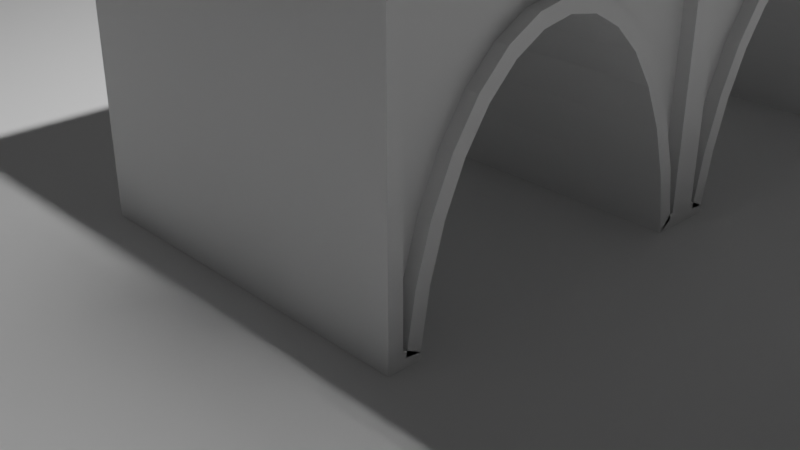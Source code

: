 # Source: bridgescene.blend  (saved by Blender 2.80.27; exported with 4.5.12 LTS)
import bpy
from mathutils import Matrix  # noqa: F401  (used for matrix-valued properties, if any)

bpy.ops.wm.read_factory_settings(use_empty=True)
scene = bpy.context.scene
scene.name = 'Scene'

# ---- collections
col_collection = bpy.data.collections.new('Collection'); scene.collection.children.link(col_collection)
col_archway = bpy.data.collections.new('Archway'); col_collection.children.link(col_archway)
col_lamp_post = bpy.data.collections.new('Lamp Post'); col_collection.children.link(col_lamp_post)

# ---- materials (node trees are filled in below, after node groups)
mat_material_001 = bpy.data.materials.new('Material.001')
mat_material_001.alpha_threshold = 0.0
mat_material_001.use_transparent_shadow = False
mat_material_001.roughness = 0.5
mat_material_001.line_color = (0.0, 0.0, 0.0, 1.0)

# ---- material node trees
mat_material_001.use_nodes = True; mat_material_001.node_tree.nodes.clear()
_N = mat_material_001.node_tree.nodes; _L = mat_material_001.node_tree.links
n0 = _N.new('ShaderNodeOutputMaterial'); n0.name = 'Material Output'; n0.location = (300, 300)
n1 = _N.new('ShaderNodeBsdfPrincipled'); n1.name = 'Principled BSDF'; n1.location = (10, 300)
n1.distribution = 'GGX'
n1.subsurface_method = 'BURLEY'
n1.inputs[3].default_value = 1.45
_L.new(n1.outputs[0], n0.inputs[0])
n0.is_active_output = True

# ---- world
world_world = bpy.data.worlds.new('World'); scene.world = world_world
world_world.color = (0.05088, 0.05088, 0.05088)
world_world.use_sun_shadow = False
world_world.sun_shadow_jitter_overblur = 0.0

# ---- cameras
cam_camera = bpy.data.cameras.new('Camera')
cam_camera.clip_end = 100.0
cam_camera.ortho_scale = 7.314
cam_camera.dof.focus_distance = 0.0
cam_camera.dof.aperture_fstop = 128.0

# ---- lights
light_lamp = bpy.data.lights.new('Lamp', 'POINT')
light_lamp.transmission_factor = 0.0
light_lamp.cutoff_distance = 30.0
light_lamp.energy = 1000.0
light_lamp.shadow_buffer_clip_start = 1.001
light_lamp.shadow_soft_size = 0.1
light_lamp.shadow_maximum_resolution = 0.006
light_lamp.use_absolute_resolution = True
light_point = bpy.data.lights.new('Point', 'POINT')
light_point.transmission_factor = 0.0
light_point.energy = 1000.0
light_point.shadow_buffer_clip_start = 0.5
light_point.shadow_soft_size = 0.1
light_point.shadow_maximum_resolution = 0.006
light_point.use_absolute_resolution = True

# ---- meshes
me_plane = bpy.data.meshes.new('Plane')
me_plane.from_pydata([(-40.0, -40.0, 0.0), (40.0, -40.0, 0.0), (-40.0, 40.0, 0.0), (40.0, 40.0, 0.0)], [], [(0, 1, 3, 2)])
_uv = me_plane.uv_layers.new(name='UVMap')
_uv.uv.foreach_set('vector', [0.0, 0.0, 1.0, 0.0, 1.0, 1.0, 0.0, 1.0])
me_plane.use_remesh_preserve_volume = False
me_plane.use_remesh_preserve_attributes = False
me_plane.use_mirror_vertex_groups = False
me_plane.update()
me_cube_001 = bpy.data.meshes.new('Cube.001')
me_cube_001.from_pydata([(2.0, 1.84, 1.84), (2.0, 1.84, -1.84), (2.0, -1.84, 1.84), (2.0, -1.84, -1.84), (-2.0, 1.84, 1.84), (-2.0, 1.84, -1.84), (-2.0, -1.84, 1.84), (-2.0, -1.84, -1.84), (-2.2, -2.0, 2.0), (-2.2, -2.0, 2.4), (-2.2, 2.0, 2.0), (-2.2, 2.0, 2.4), (2.2, -2.0, 2.0), (2.2, -2.0, 2.4), (2.2, 2.0, 2.0), (2.2, 2.0, 2.4), (-2.0, -1.801, -1.84), (2.0, 1.801, -1.84), (-2.0, 1.801, -1.84), (2.0, 1.805, -1.906), (-2.0, 1.805, -1.906), (2.0, -1.706, -1.317), (-2.0, -1.706, -1.317), (2.0, 1.706, -1.317), (-2.0, 1.706, -1.317), (2.0, -1.801, -1.84), (2.0, -1.805, -1.906), (-2.0, -1.805, -1.906), (2.0, 1.545, -0.7709), (-2.0, 1.545, -0.7709), (2.0, -1.545, -0.7709), (-2.0, -1.545, -0.7709), (2.0, 1.326, -0.2876), (-2.0, 1.326, -0.2876), (2.0, 1.055, 0.1158), (-2.0, 1.055, 0.1158), (2.0, -1.326, -0.2876), (-2.0, -1.326, -0.2876), (2.0, -1.055, 0.1158), (-2.0, -1.055, 0.1158), (2.0, 0.7379, 0.4235), (-2.0, 0.7379, 0.4235), (2.0, 0.3813, 0.6196), (-2.0, 0.3813, 0.6196), (2.0, -0.7379, 0.4235), (-2.0, -0.7379, 0.4235), (2.0, 1.844e-06, 0.6877), (-2.0, 1.858e-06, 0.6877), (2.0, -0.3813, 0.6196), (-2.0, -0.3813, 0.6196), (-1.98, 2.0, 2.0), (-1.98, 2.0, 2.4), (-1.98, -2.0, 2.0), (-1.98, -2.0, 2.4), (1.991, 2.0, 2.4), (1.991, -2.0, 2.0), (1.991, 2.0, 2.0), (1.991, -2.0, 2.4), (-2.2, -2.0, 2.4), (-2.2, 2.0, 2.4), (2.2, 2.0, 2.4), (2.2, -2.0, 2.4), (-2.2, -2.0, 2.665), (-2.2, 2.0, 2.665), (2.2, 2.0, 2.665), (2.2, -2.0, 2.665), (-2.0, -1.65, -2.0), (-2.0, -2.0, -2.0), (2.0, 2.0, 2.0), (2.0, 2.0, -2.0), (-2.0, -2.0, 2.0), (2.0, -2.0, 2.0), (2.0, -2.0, -2.0), (-2.0, 2.0, 2.0), (-2.0, 2.0, -2.0), (2.0, 1.65, -2.0), (2.0, 1.646, -1.923), (-2.0, 1.646, -1.923), (-2.0, 1.65, -2.0), (2.0, 1.55, -1.353), (-2.0, 1.55, -1.353), (2.0, -1.55, -1.353), (2.0, -1.646, -1.923), (2.0, 1.395, -0.8267), (-2.0, 1.395, -0.8267), (2.0, -1.65, -2.0), (-2.0, -1.646, -1.923), (-2.0, -1.55, -1.353), (2.0, -1.395, -0.8267), (-2.0, -1.395, -0.8267), (-2.0, 1.186, -0.3656), (2.0, 1.186, -0.3656), (-2.0, -1.186, -0.3656), (-2.0, -0.9322, 0.01274), (2.0, -1.186, -0.3656), (2.0, 0.9322, 0.01273), (-2.0, 0.9322, 0.01273), (2.0, 0.6421, 0.2939), (-2.0, 0.6421, 0.2939), (2.0, -0.9322, 0.01274), (2.0, 0.3274, 0.467), (-2.0, 0.3274, 0.467), (2.0, -0.6421, 0.2939), (-2.0, -0.6421, 0.2939), (-2.0, 1.62e-06, 0.5255), (2.0, 1.62e-06, 0.5255), (2.0, -0.3273, 0.467), (-2.0, -0.3273, 0.467), (-1.85, -1.801, -1.84), (-1.85, -1.84, -1.84), (-1.85, -1.84, 1.84), (-1.85, 1.84, 1.84), (-1.85, 1.84, -1.84), (-1.85, 1.805, -1.906), (-1.85, 1.801, -1.84), (-1.85, 1.706, -1.317), (-1.85, 1.545, -0.7709), (-1.85, -1.805, -1.906), (-1.85, -1.706, -1.317), (-1.85, -1.545, -0.7709), (-1.85, 1.326, -0.2876), (-1.85, -1.326, -0.2876), (-1.85, -1.055, 0.1158), (-1.85, 1.055, 0.1158), (-1.85, 0.7379, 0.4235), (-1.85, 0.3813, 0.6196), (-1.85, -0.7379, 0.4235), (-1.85, 1.858e-06, 0.6877), (-1.85, -0.3813, 0.6196), (1.85, 1.84, 1.84), (1.85, 1.84, -1.84), (1.85, -1.84, 1.84), (1.85, -1.84, -1.84), (1.85, 1.801, -1.84), (1.85, 1.805, -1.906), (1.85, 1.706, -1.317), (1.85, -1.706, -1.317), (1.85, -1.805, -1.906), (1.85, 1.545, -0.7709), (1.85, -1.801, -1.84), (1.85, -1.545, -0.7709), (1.85, 1.326, -0.2876), (1.85, -1.326, -0.2876), (1.85, 1.055, 0.1158), (1.85, 0.7379, 0.4235), (1.85, -1.055, 0.1158), (1.85, 0.3813, 0.6196), (1.85, -0.7379, 0.4235), (1.85, 1.844e-06, 0.6877), (1.85, -0.3813, 0.6196), (1.991, 1.943, 2.457), (2.019, 2.0, 2.4), (-1.98, -1.943, 2.457), (-2.008, -2.0, 2.4), (-1.98, 1.943, 2.457), (-2.008, 2.0, 2.4), (1.991, -1.943, 2.457), (2.019, -2.0, 2.4), (1.991, 1.943, 2.608), (2.048, 2.0, 2.665), (-1.98, -1.943, 2.608), (-2.037, -2.0, 2.665), (-1.98, 1.943, 2.608), (-2.037, 2.0, 2.665), (1.991, -1.943, 2.608), (2.048, -2.0, 2.665)], [], [(68, 73, 70, 71), (72, 71, 70, 67), (27, 16, 108, 117), (74, 69, 75, 78), (19, 17, 133, 134), (74, 73, 68, 69), (8, 9, 11, 10), (56, 54, 15, 14), (14, 15, 13, 12), (52, 53, 9, 8), (56, 14, 12, 55), (152, 154, 162, 160), (93, 99, 94, 92), (84, 83, 91, 90), (101, 100, 105, 104), (87, 81, 82, 86), (98, 97, 100, 101), (90, 91, 95, 96), (80, 79, 83, 84), (107, 106, 102, 103), (92, 94, 88, 89), (66, 85, 72, 67), (89, 88, 81, 87), (103, 102, 99, 93), (76, 77, 78, 75), (86, 82, 85, 66), (96, 95, 97, 98), (77, 76, 79, 80), (104, 105, 106, 107), (54, 51, 53, 57), (10, 50, 52, 8), (55, 57, 53, 52), (10, 11, 51, 50), (12, 13, 57, 55), (11, 9, 58, 59), (50, 56, 55, 52), (50, 51, 54, 56), (59, 58, 62, 63), (61, 60, 64, 65), (157, 61, 65, 165), (150, 156, 164, 158), (155, 59, 63, 163), (58, 153, 161, 62), (64, 159, 165, 65), (13, 15, 60, 61), (163, 63, 62, 161), (54, 57, 157, 151), (53, 51, 155, 153), (9, 53, 153, 58), (15, 54, 151, 60), (57, 13, 61, 157), (51, 11, 59, 155), (7, 16, 66, 67), (0, 1, 69, 68), (6, 7, 67, 70), (3, 2, 71, 72), (5, 4, 73, 74), (2, 0, 68, 71), (4, 6, 70, 73), (1, 17, 75, 69), (17, 19, 76, 75), (20, 18, 78, 77), (19, 23, 79, 76), (24, 20, 77, 80), (21, 26, 82, 81), (23, 28, 83, 79), (29, 24, 80, 84), (26, 25, 85, 82), (16, 27, 86, 66), (27, 22, 87, 86), (30, 21, 81, 88), (22, 31, 89, 87), (33, 29, 84, 90), (28, 32, 91, 83), (37, 39, 93, 92), (36, 30, 88, 94), (31, 37, 92, 89), (32, 34, 95, 91), (35, 33, 90, 96), (34, 40, 97, 95), (41, 35, 96, 98), (38, 36, 94, 99), (40, 42, 100, 97), (43, 41, 98, 101), (44, 38, 99, 102), (39, 45, 103, 93), (47, 43, 101, 104), (42, 46, 105, 100), (46, 48, 106, 105), (49, 47, 104, 107), (48, 44, 102, 106), (45, 49, 107, 103), (18, 5, 74, 78), (25, 3, 72, 85), (109, 110, 111, 112, 114, 113, 115, 116, 120, 123, 124, 125, 127, 128, 126, 122, 121, 119, 118, 117, 108), (41, 43, 125, 124), (18, 20, 113, 114), (37, 31, 119, 121), (49, 45, 126, 128), (7, 6, 110, 109), (22, 27, 117, 118), (5, 18, 114, 112), (45, 39, 122, 126), (20, 24, 115, 113), (33, 35, 123, 120), (4, 5, 112, 111), (31, 22, 118, 119), (43, 47, 127, 125), (29, 33, 120, 116), (35, 41, 124, 123), (6, 4, 111, 110), (24, 29, 116, 115), (39, 37, 121, 122), (47, 49, 128, 127), (16, 7, 109, 108), (130, 129, 131, 132, 139, 137, 136, 140, 142, 145, 147, 149, 148, 146, 144, 143, 141, 138, 135, 134, 133), (30, 36, 142, 140), (44, 48, 149, 147), (1, 0, 129, 130), (38, 44, 147, 145), (23, 19, 134, 135), (34, 32, 141, 143), (2, 3, 132, 131), (21, 30, 140, 136), (3, 25, 139, 132), (26, 21, 136, 137), (40, 34, 143, 144), (0, 2, 131, 129), (46, 42, 146, 148), (28, 23, 135, 138), (32, 28, 138, 141), (48, 46, 148, 149), (36, 38, 145, 142), (17, 1, 130, 133), (25, 26, 137, 139), (42, 40, 144, 146), (154, 152, 153, 155), (151, 157, 156, 150), (163, 161, 160, 162), (158, 164, 165, 159), (157, 165, 164, 156), (159, 151, 150, 158), (155, 163, 162, 154), (161, 153, 152, 160), (60, 151, 159, 64)])
_uv = me_cube_001.uv_layers.new(name='UVMap')
_uv.uv.foreach_set('vector', [0.375, 0.0, 0.625, 0.0, 0.625, 0.25, 0.375, 0.25, 0.375, 0.25, 0.625, 0.25, 0.625, 0.5, 0.375, 0.5, 0.3809, 0.5122, 0.385, 0.5124, 0.385, 0.5124, 0.3809, 0.5122, 0.375, 0.75, 0.625, 0.75, 0.625, 0.7719, 0.375, 0.7719, 0.1309, 0.5122, 0.135, 0.5124, 0.135, 0.5124, 0.1309, 0.5122, 0.625, 0.5, 0.875, 0.5, 0.875, 0.75, 0.625, 0.75, 0.375, 0.0, 0.625, 0.0, 0.625, 0.25, 0.375, 0.25, 0.375, 0.4881, 0.625, 0.4881, 0.625, 0.5, 0.375, 0.5, 0.375, 0.5, 0.625, 0.5, 0.625, 0.75, 0.375, 0.75, 0.375, 0.9875, 0.625, 0.9875, 0.625, 1.0, 0.375, 1.0, 0.3631, 0.5, 0.375, 0.5, 0.375, 0.75, 0.3631, 0.75, 0.8625, 0.7465, 0.8625, 0.5035, 0.8625, 0.5035, 0.8625, 0.7465, 0.3438, 0.5414, 0.3438, 0.9586, 0.375, 0.9586, 0.375, 0.5414, 0.09375, 0.5414, 0.09375, 0.9586, 0.125, 0.9586, 0.125, 0.5414, 0.2188, 0.5414, 0.2188, 0.9586, 0.25, 0.9586, 0.25, 0.5414, 0.4375, 0.5414, 0.4375, 0.9586, 0.4688, 0.9586, 0.4688, 0.5414, 0.1875, 0.5414, 0.1875, 0.9586, 0.2188, 0.9586, 0.2188, 0.5414, 0.125, 0.5414, 0.125, 0.9586, 0.1562, 0.9586, 0.1562, 0.5414, 0.0625, 0.5414, 0.0625, 0.9586, 0.09375, 0.9586, 0.09375, 0.5414, 0.2812, 0.5414, 0.2812, 0.9586, 0.3125, 0.9586, 0.3125, 0.5414, 0.375, 0.5414, 0.375, 0.9586, 0.4062, 0.9586, 0.4062, 0.5414, 0.375, 0.9781, 0.625, 0.9781, 0.625, 1.0, 0.375, 1.0, 0.4062, 0.5414, 0.4062, 0.9586, 0.4375, 0.9586, 0.4375, 0.5414, 0.3125, 0.5414, 0.3125, 0.9586, 0.3438, 0.9586, 0.3438, 0.5414, 0.03125, 0.9586, 0.03125, 0.5414, 0.02722, 0.5414, 0.02722, 0.9586, 0.4688, 0.5414, 0.4688, 0.9586, 0.4728, 0.9586, 0.4728, 0.5414, 0.1562, 0.5414, 0.1562, 0.9586, 0.1875, 0.9586, 0.1875, 0.5414, 0.03125, 0.5414, 0.03125, 0.9586, 0.0625, 0.9586, 0.0625, 0.5414, 0.25, 0.5414, 0.25, 0.9586, 0.2812, 0.9586, 0.2812, 0.5414, 0.6369, 0.5, 0.8625, 0.5, 0.8625, 0.75, 0.6369, 0.75, 0.125, 0.5, 0.1375, 0.5, 0.1375, 0.75, 0.125, 0.75, 0.375, 0.7619, 0.625, 0.7619, 0.625, 0.9875, 0.375, 0.9875, 0.375, 0.25, 0.625, 0.25, 0.625, 0.2625, 0.375, 0.2625, 0.375, 0.75, 0.625, 0.75, 0.625, 0.7619, 0.375, 0.7619, 0.625, 0.25, 0.625, 0.0, 0.625, 0.0, 0.625, 0.25, 0.1375, 0.5, 0.3631, 0.5, 0.3631, 0.75, 0.1375, 0.75, 0.375, 0.2625, 0.625, 0.2625, 0.625, 0.4881, 0.375, 0.4881, 0.625, 0.25, 0.625, 0.0, 0.625, 0.0, 0.625, 0.25, 0.625, 0.75, 0.625, 0.5, 0.625, 0.5, 0.625, 0.75, 0.625, 0.7603, 0.625, 0.75, 0.625, 0.75, 0.625, 0.7587, 0.6369, 0.5035, 0.6369, 0.7465, 0.6369, 0.7465, 0.6369, 0.5035, 0.625, 0.2609, 0.625, 0.25, 0.625, 0.25, 0.625, 0.2593, 0.625, 1.0, 0.625, 0.9891, 0.625, 0.9907, 0.625, 1.0, 0.625, 0.5, 0.6337, 0.5, 0.6337, 0.75, 0.625, 0.75, 0.625, 0.75, 0.625, 0.5, 0.625, 0.5, 0.625, 0.75, 0.8657, 0.5, 0.875, 0.5, 0.875, 0.75, 0.8657, 0.75, 0.6369, 0.5, 0.6369, 0.75, 3.129e-07, -5.588e-07, 0.0, 0.0, 0.8625, 0.75, 0.8625, 0.5, 5.662e-07, -8.345e-07, 0.0, 0.0, 0.625, 1.0, 0.625, 0.9875, 0.625, 0.9891, 0.625, 1.0, 0.625, 0.5, 0.625, 0.4881, 0.625, 0.4897, 0.625, 0.5, 0.625, 0.7619, 0.625, 0.75, 0.625, 0.75, 0.625, 0.7603, 0.625, 0.2625, 0.625, 0.25, 0.625, 0.25, 0.625, 0.2609, 0.385, 0.51, 0.385, 0.5124, 0.375, 0.5219, 0.375, 0.5, 0.365, 0.51, 0.135, 0.51, 0.125, 0.5, 0.375, 0.5, 0.615, 0.51, 0.385, 0.51, 0.375, 0.5, 0.625, 0.5, 0.135, 0.74, 0.365, 0.74, 0.375, 0.75, 0.125, 0.75, 0.385, 0.74, 0.615, 0.74, 0.625, 0.75, 0.375, 0.75, 0.365, 0.74, 0.365, 0.51, 0.375, 0.5, 0.375, 0.75, 0.615, 0.74, 0.615, 0.51, 0.625, 0.5, 0.625, 0.75, 0.135, 0.51, 0.135, 0.5124, 0.125, 0.5219, 0.125, 0.5, 0.135, 0.5124, 0.1309, 0.5122, 0.1298, 0.5221, 0.125, 0.5219, 0.3809, 0.7378, 0.385, 0.7376, 0.375, 0.7281, 0.3798, 0.7279, 0.1309, 0.5122, 0.1677, 0.5184, 0.1655, 0.5281, 0.1298, 0.5221, 0.4177, 0.7316, 0.3809, 0.7378, 0.3798, 0.7279, 0.4155, 0.7219, 0.1677, 0.7316, 0.1309, 0.7378, 0.1298, 0.7279, 0.1655, 0.7219, 0.1677, 0.5184, 0.2018, 0.5284, 0.1983, 0.5378, 0.1655, 0.5281, 0.4518, 0.7216, 0.4177, 0.7316, 0.4155, 0.7219, 0.4483, 0.7122, 0.1309, 0.7378, 0.135, 0.7376, 0.125, 0.7281, 0.1298, 0.7279, 0.385, 0.5124, 0.3809, 0.5122, 0.3798, 0.5221, 0.375, 0.5219, 0.3809, 0.5122, 0.4177, 0.5184, 0.4155, 0.5281, 0.3798, 0.5221, 0.2018, 0.7216, 0.1677, 0.7316, 0.1655, 0.7219, 0.1983, 0.7122, 0.4177, 0.5184, 0.4518, 0.5284, 0.4483, 0.5378, 0.4155, 0.5281, 0.482, 0.7079, 0.4518, 0.7216, 0.4483, 0.7122, 0.4771, 0.6992, 0.2018, 0.5284, 0.232, 0.5421, 0.2271, 0.5508, 0.1983, 0.5378, 0.482, 0.5421, 0.5072, 0.559, 0.5008, 0.5667, 0.4771, 0.5508, 0.232, 0.7079, 0.2018, 0.7216, 0.1983, 0.7122, 0.2271, 0.6992, 0.4518, 0.5284, 0.482, 0.5421, 0.4771, 0.5508, 0.4483, 0.5378, 0.232, 0.5421, 0.2572, 0.559, 0.2508, 0.5667, 0.2271, 0.5508, 0.5072, 0.691, 0.482, 0.7079, 0.4771, 0.6992, 0.5008, 0.6833, 0.2572, 0.559, 0.2765, 0.5789, 0.2684, 0.5849, 0.2508, 0.5667, 0.5265, 0.6711, 0.5072, 0.691, 0.5008, 0.6833, 0.5184, 0.6651, 0.2572, 0.691, 0.232, 0.7079, 0.2271, 0.6992, 0.2508, 0.6833, 0.2765, 0.5789, 0.2887, 0.6012, 0.2792, 0.6045, 0.2684, 0.5849, 0.5387, 0.6488, 0.5265, 0.6711, 0.5184, 0.6651, 0.5292, 0.6455, 0.2765, 0.6711, 0.2572, 0.691, 0.2508, 0.6833, 0.2684, 0.6651, 0.5072, 0.559, 0.5265, 0.5789, 0.5184, 0.5849, 0.5008, 0.5667, 0.543, 0.625, 0.5387, 0.6488, 0.5292, 0.6455, 0.5328, 0.625, 0.2887, 0.6012, 0.293, 0.625, 0.2828, 0.625, 0.2792, 0.6045, 0.293, 0.625, 0.2887, 0.6488, 0.2792, 0.6455, 0.2828, 0.625, 0.5387, 0.6012, 0.543, 0.625, 0.5328, 0.625, 0.5292, 0.6045, 0.2887, 0.6488, 0.2765, 0.6711, 0.2684, 0.6651, 0.2792, 0.6455, 0.5265, 0.5789, 0.5387, 0.6012, 0.5292, 0.6045, 0.5184, 0.5849, 0.385, 0.7376, 0.385, 0.74, 0.375, 0.75, 0.375, 0.7281, 0.135, 0.7376, 0.135, 0.74, 0.125, 0.75, 0.125, 0.7281, 0.385, 0.51, 0.615, 0.51, 0.615, 0.74, 0.385, 0.74, 0.385, 0.7376, 0.3809, 0.7378, 0.4177, 0.7316, 0.4518, 0.7216, 0.482, 0.7079, 0.5072, 0.691, 0.5265, 0.6711, 0.5387, 0.6488, 0.543, 0.625, 0.5387, 0.6012, 0.5265, 0.5789, 0.5072, 0.559, 0.482, 0.5421, 0.4518, 0.5284, 0.4177, 0.5184, 0.3809, 0.5122, 0.385, 0.5124, 0.5265, 0.6711, 0.5387, 0.6488, 0.5387, 0.6488, 0.5265, 0.6711, 0.385, 0.7376, 0.3809, 0.7378, 0.3809, 0.7378, 0.385, 0.7376, 0.482, 0.5421, 0.4518, 0.5284, 0.4518, 0.5284, 0.482, 0.5421, 0.5387, 0.6012, 0.5265, 0.5789, 0.5265, 0.5789, 0.5387, 0.6012, 0.385, 0.51, 0.615, 0.51, 0.615, 0.51, 0.385, 0.51, 0.4177, 0.5184, 0.3809, 0.5122, 0.3809, 0.5122, 0.4177, 0.5184, 0.385, 0.74, 0.385, 0.7376, 0.385, 0.7376, 0.385, 0.74, 0.5265, 0.5789, 0.5072, 0.559, 0.5072, 0.559, 0.5265, 0.5789, 0.3809, 0.7378, 0.4177, 0.7316, 0.4177, 0.7316, 0.3809, 0.7378, 0.482, 0.7079, 0.5072, 0.691, 0.5072, 0.691, 0.482, 0.7079, 0.615, 0.74, 0.385, 0.74, 0.385, 0.74, 0.615, 0.74, 0.4518, 0.5284, 0.4177, 0.5184, 0.4177, 0.5184, 0.4518, 0.5284, 0.5387, 0.6488, 0.543, 0.625, 0.543, 0.625, 0.5387, 0.6488, 0.4518, 0.7216, 0.482, 0.7079, 0.482, 0.7079, 0.4518, 0.7216, 0.5072, 0.691, 0.5265, 0.6711, 0.5265, 0.6711, 0.5072, 0.691, 0.615, 0.51, 0.615, 0.74, 0.615, 0.74, 0.615, 0.51, 0.4177, 0.7316, 0.4518, 0.7216, 0.4518, 0.7216, 0.4177, 0.7316, 0.5072, 0.559, 0.482, 0.5421, 0.482, 0.5421, 0.5072, 0.559, 0.543, 0.625, 0.5387, 0.6012, 0.5387, 0.6012, 0.543, 0.625, 0.385, 0.5124, 0.385, 0.51, 0.385, 0.51, 0.385, 0.5124, 0.135, 0.51, 0.365, 0.51, 0.365, 0.74, 0.135, 0.74, 0.135, 0.7376, 0.1309, 0.7378, 0.1677, 0.7316, 0.2018, 0.7216, 0.232, 0.7079, 0.2572, 0.691, 0.2765, 0.6711, 0.2887, 0.6488, 0.293, 0.625, 0.2887, 0.6012, 0.2765, 0.5789, 0.2572, 0.559, 0.232, 0.5421, 0.2018, 0.5284, 0.1677, 0.5184, 0.1309, 0.5122, 0.135, 0.5124, 0.2018, 0.7216, 0.232, 0.7079, 0.232, 0.7079, 0.2018, 0.7216, 0.2765, 0.6711, 0.2887, 0.6488, 0.2887, 0.6488, 0.2765, 0.6711, 0.135, 0.51, 0.365, 0.51, 0.365, 0.51, 0.135, 0.51, 0.2572, 0.691, 0.2765, 0.6711, 0.2765, 0.6711, 0.2572, 0.691, 0.1677, 0.5184, 0.1309, 0.5122, 0.1309, 0.5122, 0.1677, 0.5184, 0.2572, 0.559, 0.232, 0.5421, 0.232, 0.5421, 0.2572, 0.559, 0.365, 0.74, 0.135, 0.74, 0.135, 0.74, 0.365, 0.74, 0.1677, 0.7316, 0.2018, 0.7216, 0.2018, 0.7216, 0.1677, 0.7316, 0.135, 0.74, 0.135, 0.7376, 0.135, 0.7376, 0.135, 0.74, 0.1309, 0.7378, 0.1677, 0.7316, 0.1677, 0.7316, 0.1309, 0.7378, 0.2765, 0.5789, 0.2572, 0.559, 0.2572, 0.559, 0.2765, 0.5789, 0.365, 0.51, 0.365, 0.74, 0.365, 0.74, 0.365, 0.51, 0.293, 0.625, 0.2887, 0.6012, 0.2887, 0.6012, 0.293, 0.625, 0.2018, 0.5284, 0.1677, 0.5184, 0.1677, 0.5184, 0.2018, 0.5284, 0.232, 0.5421, 0.2018, 0.5284, 0.2018, 0.5284, 0.232, 0.5421, 0.2887, 0.6488, 0.293, 0.625, 0.293, 0.625, 0.2887, 0.6488, 0.232, 0.7079, 0.2572, 0.691, 0.2572, 0.691, 0.232, 0.7079, 0.135, 0.5124, 0.135, 0.51, 0.135, 0.51, 0.135, 0.5124, 0.135, 0.7376, 0.1309, 0.7378, 0.1309, 0.7378, 0.135, 0.7376, 0.2887, 0.6012, 0.2765, 0.5789, 0.2765, 0.5789, 0.2887, 0.6012, 0.8625, 0.5035, 0.8625, 0.7465, 0.0, 0.0, 5.662e-07, -8.345e-07, 0.0, 0.0, 3.129e-07, -5.588e-07, 0.6369, 0.7465, 0.6369, 0.5035, 0.8657, 0.5, 0.8657, 0.75, 0.8625, 0.7465, 0.8625, 0.5035, 0.6369, 0.5035, 0.6369, 0.7465, 0.6337, 0.75, 0.6337, 0.5, 0.625, 0.7603, 0.625, 0.7587, 0.625, 0.7619, 0.625, 0.7619, 0.625, 0.4913, 0.625, 0.4897, 0.625, 0.4881, 0.625, 0.4881, 0.625, 0.2609, 0.625, 0.2593, 0.625, 0.2625, 0.625, 0.2625, 0.625, 0.9907, 0.625, 0.9891, 0.625, 0.9875, 0.625, 0.9875, 0.625, 0.5, 0.625, 0.4897, 0.625, 0.4913, 0.625, 0.5])
me_cube_001.materials.append(mat_material_001)
me_cube_001.use_remesh_preserve_volume = False
me_cube_001.use_remesh_preserve_attributes = False
me_cube_001.use_mirror_vertex_groups = False
me_cube_001.update()
me_cone = bpy.data.meshes.new('Cone')
me_cone.from_pydata([(-0.01661, 0.08351, -0.05613), (-0.03258, 0.07866, -0.05613), (-0.0473, 0.07079, -0.05613), (-0.0602, 0.0602, -0.05613), (-0.07079, 0.0473, -0.05613), (-0.07866, 0.03258, -0.05613), (-0.08351, 0.01661, -0.05613), (-0.08514, 6.313e-08, -0.05613), (-0.08351, -0.01661, -0.05613), (-0.07866, -0.03258, -0.05613), (-0.07079, -0.0473, -0.05613), (-0.0602, -0.0602, -0.05613), (-0.0473, -0.07079, -0.05613), (-0.03258, -0.07866, -0.05613), (-0.01661, -0.08351, -0.05613), (-2.151e-08, -0.08514, -0.05613), (0.01661, -0.08351, -0.05613), (0.03258, -0.07866, -0.05613), (0.0473, -0.07079, -0.05613), (0.0602, -0.0602, -0.05613), (0.07079, -0.0473, -0.05613), (0.07866, -0.03258, -0.05613), (0.08351, -0.01661, -0.05613), (0.0, 0.0, 0.04582), (0.08514, 1.593e-09, -0.05613), (0.08351, 0.01661, -0.05613), (0.07866, 0.03258, -0.05613), (0.07079, 0.0473, -0.05613), (0.0602, 0.0602, -0.05613), (0.0473, 0.07079, -0.05613), (0.03258, 0.07866, -0.05613), (-1.633e-08, 0.08514, -0.05613), (0.01661, 0.08351, -0.05613), (-1.633e-08, 0.08514, -0.08233), (0.0, 0.0951, -0.06413), (0.01661, 0.08351, -0.08233), (0.01855, 0.09327, -0.06413), (0.03258, 0.07866, -0.08233), (0.03639, 0.08786, -0.06413), (0.05283, 0.07907, -0.06413), (0.0473, 0.07079, -0.08233), (0.06725, 0.06725, -0.06413), (0.0602, 0.0602, -0.08233), (0.07907, 0.05283, -0.06413), (0.07079, 0.0473, -0.08233), (0.08786, 0.03639, -0.06413), (0.07866, 0.03258, -0.08233), (0.09327, 0.01855, -0.06413), (0.08351, 0.01661, -0.08233), (0.0951, 7.18e-09, -0.06413), (0.08514, 1.593e-09, -0.08233), (0.09327, -0.01855, -0.06413), (0.08351, -0.01661, -0.08233), (0.08786, -0.03639, -0.06413), (0.07866, -0.03258, -0.08233), (0.07907, -0.05283, -0.06413), (0.07079, -0.0473, -0.08233), (0.06725, -0.06725, -0.06413), (0.0602, -0.0602, -0.08233), (0.05283, -0.07907, -0.06413), (0.0473, -0.07079, -0.08233), (0.03639, -0.08786, -0.06413), (0.03258, -0.07866, -0.08233), (0.01855, -0.09327, -0.06413), (0.01661, -0.08351, -0.08233), (-3.099e-08, -0.0951, -0.06413), (-2.151e-08, -0.08514, -0.08233), (-0.01661, -0.08351, -0.08233), (-0.01855, -0.09327, -0.06413), (-0.03258, -0.07866, -0.08233), (-0.03639, -0.08786, -0.06413), (-0.0473, -0.07079, -0.08233), (-0.05283, -0.07907, -0.06413), (-0.0602, -0.0602, -0.08233), (-0.06725, -0.06725, -0.06413), (-0.07079, -0.0473, -0.08233), (-0.07907, -0.05283, -0.06413), (-0.07866, -0.03258, -0.08233), (-0.08786, -0.03639, -0.06413), (-0.08351, -0.01661, -0.08233), (-0.09327, -0.01855, -0.06413), (-0.08514, 6.313e-08, -0.08233), (-0.0951, 9.183e-08, -0.06413), (-0.08351, 0.01661, -0.08233), (-0.09327, 0.01855, -0.06413), (-0.07866, 0.03258, -0.08233), (-0.08786, 0.03639, -0.06413), (-0.07079, 0.0473, -0.08233), (-0.07907, 0.05283, -0.06413), (-0.0602, 0.0602, -0.08233), (-0.06725, 0.06725, -0.06413), (-0.0473, 0.07079, -0.08233), (-0.05283, 0.07907, -0.06413), (-0.03258, 0.07866, -0.08233), (-0.03639, 0.08786, -0.06413), (-0.01661, 0.08351, -0.08233), (-0.01855, 0.09327, -0.06413), (1.656, 0.03095, -3.536), (1.656, 0.03095, -0.1783), (1.664, 0.03019, -3.536), (1.664, 0.03019, -0.1783), (1.671, 0.02791, -3.536), (1.671, 0.02791, -0.1783), (1.678, 0.02421, -3.536), (1.678, 0.02421, -0.1783), (1.684, 0.01924, -3.536), (1.684, 0.01924, -0.1783), (1.689, 0.01318, -3.536), (1.689, 0.01318, -0.1783), (1.693, 0.006262, -3.536), (1.693, 0.006262, -0.1783), (1.695, -0.001242, -3.536), (1.695, -0.001242, -0.1783), (1.696, -0.009045, -3.536), (1.696, -0.009045, -0.1783), (1.695, -0.01685, -3.536), (1.695, -0.01685, -0.1783), (1.693, -0.02435, -3.536), (1.693, -0.02435, -0.1783), (1.689, -0.03127, -3.536), (1.689, -0.03127, -0.1783), (1.684, -0.03733, -3.536), (1.684, -0.03733, -0.1783), (1.678, -0.0423, -3.536), (1.678, -0.0423, -0.1783), (1.671, -0.046, -3.536), (1.671, -0.046, -0.1783), (1.664, -0.04828, -3.536), (1.664, -0.04828, -0.1783), (1.656, -0.04905, -3.536), (1.656, -0.04905, -0.1783), (1.648, -0.04828, -3.536), (1.648, -0.04828, -0.1783), (1.641, -0.046, -3.536), (1.641, -0.046, -0.1783), (1.634, -0.0423, -3.536), (1.634, -0.0423, -0.1783), (1.628, -0.03733, -3.536), (1.628, -0.03733, -0.1783), (1.623, -0.03127, -3.536), (1.623, -0.03127, -0.1783), (1.619, -0.02435, -3.536), (1.619, -0.02435, -0.1783), (1.617, -0.01685, -3.536), (1.617, -0.01685, -0.1783), (1.616, -0.009045, -3.536), (1.616, -0.009045, -0.1783), (1.617, -0.001242, -3.536), (1.617, -0.001242, -0.1783), (1.619, 0.006262, -3.536), (1.619, 0.006262, -0.1783), (1.623, 0.01318, -3.536), (1.623, 0.01318, -0.1783), (1.628, 0.01924, -3.536), (1.628, 0.01924, -0.1783), (1.634, 0.02421, -3.536), (1.634, 0.02421, -0.1783), (1.641, 0.02791, -3.536), (1.641, 0.02791, -0.1783), (1.648, 0.03019, -3.536), (1.648, 0.03019, -0.1783), (1.656, 0.07095, -3.688), (1.656, 0.07095, -3.518), (1.672, 0.06942, -3.688), (1.672, 0.06942, -3.518), (1.687, 0.06486, -3.688), (1.687, 0.06486, -3.518), (1.701, 0.05747, -3.688), (1.701, 0.05747, -3.518), (1.713, 0.04752, -3.688), (1.713, 0.04752, -3.518), (1.723, 0.0354, -3.688), (1.723, 0.0354, -3.518), (1.73, 0.02157, -3.688), (1.73, 0.02157, -3.518), (1.735, 0.006562, -3.688), (1.735, 0.006562, -3.518), (1.736, -0.009045, -3.688), (1.736, -0.009045, -3.518), (1.735, -0.02465, -3.688), (1.735, -0.02465, -3.518), (1.73, -0.03966, -3.688), (1.73, -0.03966, -3.518), (1.723, -0.05349, -3.688), (1.723, -0.05349, -3.518), (1.713, -0.06561, -3.688), (1.713, -0.06561, -3.518), (1.701, -0.07556, -3.688), (1.701, -0.07556, -3.518), (1.687, -0.08296, -3.688), (1.687, -0.08296, -3.518), (1.672, -0.08751, -3.688), (1.672, -0.08751, -3.518), (1.656, -0.08905, -3.688), (1.656, -0.08905, -3.518), (1.641, -0.08751, -3.688), (1.641, -0.08751, -3.518), (1.626, -0.08296, -3.688), (1.626, -0.08296, -3.518), (1.612, -0.07556, -3.688), (1.612, -0.07556, -3.518), (1.6, -0.06561, -3.688), (1.6, -0.06561, -3.518), (1.59, -0.05349, -3.688), (1.59, -0.05349, -3.518), (1.582, -0.03966, -3.688), (1.582, -0.03966, -3.518), (1.578, -0.02465, -3.688), (1.578, -0.02465, -3.518), (1.576, -0.009045, -3.688), (1.576, -0.009045, -3.518), (1.578, 0.006562, -3.688), (1.578, 0.006562, -3.518), (1.582, 0.02157, -3.688), (1.582, 0.02157, -3.518), (1.59, 0.0354, -3.688), (1.59, 0.0354, -3.518), (1.6, 0.04752, -3.688), (1.6, 0.04752, -3.518), (1.612, 0.05747, -3.688), (1.612, 0.05747, -3.518), (1.626, 0.06487, -3.688), (1.626, 0.06487, -3.518), (1.641, 0.06942, -3.688), (1.641, 0.06942, -3.518), (1.659, 0.05667, -0.09288), (1.67, 0.05552, -0.09288), (1.682, 0.0521, -0.09288), (1.692, 0.04656, -0.09288), (1.701, 0.03909, -0.09288), (1.709, 0.03, -0.09288), (1.714, 0.01963, -0.09288), (1.718, 0.008373, -0.09288), (1.719, -0.003332, -0.09288), (1.718, -0.01504, -0.09288), (1.714, -0.02629, -0.09288), (1.709, -0.03667, -0.09288), (1.701, -0.04576, -0.09288), (1.692, -0.05322, -0.09288), (1.682, -0.05876, -0.09288), (1.67, -0.06218, -0.09288), (1.659, -0.06333, -0.09288), (1.647, -0.06218, -0.09288), (1.636, -0.05876, -0.09288), (1.625, -0.05322, -0.09288), (1.616, -0.04576, -0.09288), (1.609, -0.03667, -0.09288), (1.603, -0.02629, -0.09288), (1.6, -0.01504, -0.09288), (1.599, -0.003332, -0.09288), (1.6, 0.008373, -0.09288), (1.603, 0.01963, -0.09288), (1.609, 0.03, -0.09288), (1.616, 0.03909, -0.09288), (1.625, 0.04656, -0.09288), (1.636, 0.0521, -0.09288), (1.647, 0.05552, -0.09288), (1.659, 0.0449, -0.2629), (1.659, 0.05667, -0.2512), (1.668, 0.04397, -0.2629), (1.67, 0.05552, -0.2512), (1.677, 0.04123, -0.2629), (1.682, 0.0521, -0.2512), (1.685, 0.03677, -0.2629), (1.692, 0.04656, -0.2512), (1.693, 0.03077, -0.2629), (1.701, 0.03909, -0.2512), (1.699, 0.02347, -0.2629), (1.709, 0.03, -0.2512), (1.703, 0.01513, -0.2629), (1.714, 0.01963, -0.2512), (1.706, 0.006078, -0.2629), (1.718, 0.008373, -0.2512), (1.707, -0.003332, -0.2629), (1.719, -0.003332, -0.2512), (1.706, -0.01274, -0.2629), (1.718, -0.01504, -0.2512), (1.703, -0.02179, -0.2629), (1.714, -0.02629, -0.2512), (1.699, -0.03013, -0.2629), (1.709, -0.03667, -0.2512), (1.693, -0.03744, -0.2629), (1.701, -0.04576, -0.2512), (1.685, -0.04344, -0.2629), (1.692, -0.05322, -0.2512), (1.677, -0.04789, -0.2629), (1.682, -0.05876, -0.2512), (1.668, -0.05064, -0.2629), (1.67, -0.06218, -0.2512), (1.659, -0.05157, -0.2629), (1.659, -0.06333, -0.2512), (1.649, -0.05064, -0.2629), (1.647, -0.06218, -0.2512), (1.64, -0.04789, -0.2629), (1.636, -0.05876, -0.2512), (1.632, -0.04344, -0.2629), (1.625, -0.05322, -0.2512), (1.625, -0.03744, -0.2629), (1.616, -0.04576, -0.2512), (1.619, -0.03013, -0.2629), (1.609, -0.03667, -0.2512), (1.614, -0.02179, -0.2629), (1.603, -0.02629, -0.2512), (1.611, -0.01274, -0.2629), (1.6, -0.01504, -0.2512), (1.61, -0.003332, -0.2629), (1.599, -0.003332, -0.2512), (1.611, 0.006078, -0.2629), (1.6, 0.008373, -0.2512), (1.614, 0.01513, -0.2629), (1.603, 0.01963, -0.2512), (1.619, 0.02347, -0.2629), (1.609, 0.03, -0.2512), (1.625, 0.03077, -0.2629), (1.616, 0.03909, -0.2512), (1.632, 0.03677, -0.2629), (1.625, 0.04656, -0.2512), (1.64, 0.04123, -0.2629), (1.636, 0.0521, -0.2512), (1.649, 0.04397, -0.2629), (1.647, 0.05552, -0.2512), (1.661, 0.03016, -0.4163), (-0.0007318, 0.03016, -0.01914), (1.662, 0.02952, -0.4099), (0.0009419, 0.02952, -0.01278), (1.664, 0.02761, -0.4038), (0.002551, 0.02761, -0.006659), (1.665, 0.02452, -0.3982), (0.004035, 0.02452, -0.00102), (1.667, 0.02035, -0.3932), (0.005335, 0.02035, 0.003922), (1.668, 0.01528, -0.3892), (0.006402, 0.01528, 0.007978), (1.668, 0.009485, -0.3862), (0.007194, 0.009485, 0.01099), (1.669, 0.003202, -0.3843), (0.007683, 0.003202, 0.01285), (1.669, -0.003332, -0.3837), (0.007847, -0.003332, 0.01347), (1.669, -0.009866, -0.3843), (0.007683, -0.009866, 0.01285), (1.668, -0.01615, -0.3862), (0.007194, -0.01615, 0.01099), (1.668, -0.02194, -0.3892), (0.006402, -0.02194, 0.007978), (1.667, -0.02701, -0.3932), (0.005335, -0.02701, 0.003922), (1.665, -0.03118, -0.3982), (0.004035, -0.03118, -0.00102), (1.664, -0.03427, -0.4038), (0.002551, -0.03427, -0.006659), (1.662, -0.03618, -0.4099), (0.0009419, -0.03618, -0.01278), (1.661, -0.03682, -0.4163), (-0.0007318, -0.03682, -0.01914), (1.659, -0.03618, -0.4227), (-0.002406, -0.03618, -0.0255), (1.657, -0.03427, -0.4288), (-0.004015, -0.03427, -0.03162), (1.656, -0.03118, -0.4344), (-0.005498, -0.03118, -0.03726), (1.654, -0.02701, -0.4394), (-0.006798, -0.02701, -0.0422), (1.653, -0.02194, -0.4434), (-0.007865, -0.02194, -0.04626), (1.653, -0.01615, -0.4464), (-0.008658, -0.01615, -0.04927), (1.652, -0.009866, -0.4483), (-0.009146, -0.009866, -0.05113), (1.652, -0.003332, -0.4489), (-0.009311, -0.003332, -0.05175), (1.652, 0.003202, -0.4483), (-0.009146, 0.003202, -0.05113), (1.653, 0.009485, -0.4464), (-0.008658, 0.009485, -0.04927), (1.653, 0.01528, -0.4434), (-0.007865, 0.01528, -0.04626), (1.654, 0.02035, -0.4394), (-0.006798, 0.02035, -0.0422), (1.656, 0.02452, -0.4344), (-0.005498, 0.02452, -0.03726), (1.657, 0.02761, -0.4288), (-0.004015, 0.02761, -0.03162), (1.659, 0.02952, -0.4227), (-0.002406, 0.02952, -0.0255), (0.781, 0.03016, -0.1849), (0.7827, 0.02952, -0.1786), (0.7843, 0.02761, -0.1724), (0.7858, 0.02452, -0.1668), (0.7871, 0.02035, -0.1619), (0.7881, 0.01528, -0.1578), (0.7889, 0.009485, -0.1548), (0.7894, 0.003202, -0.1529), (0.7896, -0.003332, -0.1523), (0.7894, -0.009866, -0.1529), (0.7889, -0.01615, -0.1548), (0.7881, -0.02194, -0.1578), (0.7871, -0.02701, -0.1619), (0.7858, -0.03118, -0.1668), (0.7843, -0.03427, -0.1724), (0.7827, -0.03618, -0.1786), (0.781, -0.03682, -0.1849), (0.7793, -0.03618, -0.1913), (0.7777, -0.03427, -0.1974), (0.7762, -0.03118, -0.203), (0.7749, -0.02701, -0.208), (0.7739, -0.02194, -0.212), (0.7731, -0.01615, -0.2151), (0.7726, -0.009866, -0.2169), (0.7724, -0.003332, -0.2175), (0.7726, 0.003202, -0.2169), (0.7731, 0.009485, -0.2151), (0.7739, 0.01528, -0.212), (0.7749, 0.02035, -0.208), (0.7762, 0.02452, -0.203), (0.7777, 0.02761, -0.1974), (0.7793, 0.02952, -0.1913), (0.3412, 0.03016, -0.06925), (0.3429, 0.02952, -0.06288), (0.3445, 0.02761, -0.05676), (0.346, 0.02452, -0.05113), (0.3473, 0.02035, -0.04618), (0.3484, 0.01528, -0.04213), (0.3492, 0.009485, -0.03911), (0.3496, 0.003202, -0.03726), (0.3498, -0.003332, -0.03663), (0.3496, -0.009866, -0.03726), (0.3492, -0.01615, -0.03911), (0.3484, -0.02194, -0.04213), (0.3473, -0.02701, -0.04618), (0.346, -0.03118, -0.05113), (0.3445, -0.03427, -0.05676), (0.3429, -0.03618, -0.06288), (0.3412, -0.03682, -0.06925), (0.3396, -0.03618, -0.07561), (0.3379, -0.03427, -0.08173), (0.3365, -0.03118, -0.08736), (0.3352, -0.02701, -0.09231), (0.3341, -0.02194, -0.09636), (0.3333, -0.01615, -0.09938), (0.3328, -0.009866, -0.1012), (0.3327, -0.003332, -0.1019), (0.3328, 0.003202, -0.1012), (0.3333, 0.009485, -0.09938), (0.3341, 0.01528, -0.09636), (0.3352, 0.02035, -0.09231), (0.3365, 0.02452, -0.08736), (0.3379, 0.02761, -0.08173), (0.3396, 0.02952, -0.07561), (0.1213, 0.03016, -0.0114), (0.123, 0.02952, -0.00504), (0.1246, 0.02761, 0.001078), (0.1261, 0.02452, 0.006717), (0.1274, 0.02035, 0.01166), (0.1285, 0.01528, 0.01571), (0.1293, 0.009485, 0.01873), (0.1298, 0.003202, 0.02058), (0.1299, -0.003332, 0.02121), (0.1298, -0.009866, 0.02058), (0.1293, -0.01615, 0.01873), (0.1285, -0.02194, 0.01571), (0.1274, -0.02701, 0.01166), (0.1261, -0.03118, 0.006717), (0.1246, -0.03427, 0.001078), (0.123, -0.03618, -0.00504), (0.1213, -0.03682, -0.0114), (0.1197, -0.03618, -0.01777), (0.1181, -0.03427, -0.02388), (0.1166, -0.03118, -0.02952), (0.1153, -0.02701, -0.03446), (0.1142, -0.02194, -0.03852), (0.1134, -0.01615, -0.04153), (0.1129, -0.009866, -0.04339), (0.1128, -0.003332, -0.04402), (0.1129, 0.003202, -0.04339), (0.1134, 0.009485, -0.04153), (0.1142, 0.01528, -0.03852), (0.1153, 0.02035, -0.03446), (0.1166, 0.02452, -0.02952), (0.1181, 0.02761, -0.02388), (0.1197, 0.02952, -0.01777)], [], [(96, 23, 34), (38, 23, 39), (39, 23, 41), (41, 23, 43), (43, 23, 45), (45, 23, 47), (47, 23, 49), (49, 23, 51), (51, 23, 53), (53, 23, 55), (55, 23, 57), (57, 23, 59), (59, 23, 61), (61, 23, 63), (63, 23, 65), (65, 23, 68), (68, 23, 70), (70, 23, 72), (72, 23, 74), (74, 23, 76), (76, 23, 78), (78, 23, 80), (80, 23, 82), (82, 23, 84), (84, 23, 86), (86, 23, 88), (88, 23, 90), (90, 23, 92), (92, 23, 94), (94, 23, 96), (31, 32, 30, 29, 28, 27, 26, 25, 24, 22, 21, 20, 19, 18, 17, 16, 15, 14, 13, 12, 11, 10, 9, 8, 7, 6, 5, 4, 3, 2, 1, 0), (36, 23, 38), (34, 23, 36), (34, 36, 35, 33), (36, 38, 37, 35), (38, 39, 40, 37), (39, 41, 42, 40), (41, 43, 44, 42), (43, 45, 46, 44), (45, 47, 48, 46), (47, 49, 50, 48), (49, 51, 52, 50), (51, 53, 54, 52), (53, 55, 56, 54), (55, 57, 58, 56), (57, 59, 60, 58), (59, 61, 62, 60), (61, 63, 64, 62), (63, 65, 66, 64), (65, 68, 67, 66), (68, 70, 69, 67), (70, 72, 71, 69), (72, 74, 73, 71), (74, 76, 75, 73), (76, 78, 77, 75), (78, 80, 79, 77), (80, 82, 81, 79), (82, 84, 83, 81), (84, 86, 85, 83), (86, 88, 87, 85), (88, 90, 89, 87), (90, 92, 91, 89), (92, 94, 93, 91), (94, 96, 95, 93), (96, 34, 33, 95), (66, 67, 14, 15), (83, 85, 5, 6), (40, 42, 28, 29), (58, 60, 18, 19), (75, 77, 9, 10), (93, 95, 0, 1), (50, 52, 22, 24), (67, 69, 13, 14), (85, 87, 4, 5), (95, 33, 31, 0), (42, 44, 27, 28), (60, 62, 17, 18), (77, 79, 8, 9), (33, 35, 32, 31), (52, 54, 21, 22), (69, 71, 12, 13), (87, 89, 3, 4), (44, 46, 26, 27), (62, 64, 16, 17), (79, 81, 7, 8), (35, 37, 30, 32), (54, 56, 20, 21), (71, 73, 11, 12), (89, 91, 2, 3), (46, 48, 25, 26), (64, 66, 15, 16), (81, 83, 6, 7), (37, 40, 29, 30), (56, 58, 19, 20), (73, 75, 10, 11), (91, 93, 1, 2), (48, 50, 24, 25), (97, 98, 100, 99), (99, 100, 102, 101), (101, 102, 104, 103), (103, 104, 106, 105), (105, 106, 108, 107), (107, 108, 110, 109), (109, 110, 112, 111), (111, 112, 114, 113), (113, 114, 116, 115), (115, 116, 118, 117), (117, 118, 120, 119), (119, 120, 122, 121), (121, 122, 124, 123), (123, 124, 126, 125), (125, 126, 128, 127), (127, 128, 130, 129), (129, 130, 132, 131), (131, 132, 134, 133), (133, 134, 136, 135), (135, 136, 138, 137), (137, 138, 140, 139), (139, 140, 142, 141), (141, 142, 144, 143), (143, 144, 146, 145), (145, 146, 148, 147), (147, 148, 150, 149), (149, 150, 152, 151), (151, 152, 154, 153), (153, 154, 156, 155), (155, 156, 158, 157), (100, 98, 160, 158, 156, 154, 152, 150, 148, 146, 144, 142, 140, 138, 136, 134, 132, 130, 128, 126, 124, 122, 120, 118, 116, 114, 112, 110, 108, 106, 104, 102), (157, 158, 160, 159), (159, 160, 98, 97), (97, 99, 101, 103, 105, 107, 109, 111, 113, 115, 117, 119, 121, 123, 125, 127, 129, 131, 133, 135, 137, 139, 141, 143, 145, 147, 149, 151, 153, 155, 157, 159), (161, 162, 164, 163), (163, 164, 166, 165), (165, 166, 168, 167), (167, 168, 170, 169), (169, 170, 172, 171), (171, 172, 174, 173), (173, 174, 176, 175), (175, 176, 178, 177), (177, 178, 180, 179), (179, 180, 182, 181), (181, 182, 184, 183), (183, 184, 186, 185), (185, 186, 188, 187), (187, 188, 190, 189), (189, 190, 192, 191), (191, 192, 194, 193), (193, 194, 196, 195), (195, 196, 198, 197), (197, 198, 200, 199), (199, 200, 202, 201), (201, 202, 204, 203), (203, 204, 206, 205), (205, 206, 208, 207), (207, 208, 210, 209), (209, 210, 212, 211), (211, 212, 214, 213), (213, 214, 216, 215), (215, 216, 218, 217), (217, 218, 220, 219), (219, 220, 222, 221), (164, 162, 224, 222, 220, 218, 216, 214, 212, 210, 208, 206, 204, 202, 200, 198, 196, 194, 192, 190, 188, 186, 184, 182, 180, 178, 176, 174, 172, 170, 168, 166), (221, 222, 224, 223), (223, 224, 162, 161), (161, 163, 165, 167, 169, 171, 173, 175, 177, 179, 181, 183, 185, 187, 189, 191, 193, 195, 197, 199, 201, 203, 205, 207, 209, 211, 213, 215, 217, 219, 221, 223), (320, 256, 225, 258), (262, 227, 228, 264), (264, 228, 229, 266), (266, 229, 230, 268), (268, 230, 231, 270), (270, 231, 232, 272), (272, 232, 233, 274), (274, 233, 234, 276), (276, 234, 235, 278), (278, 235, 236, 280), (280, 236, 237, 282), (282, 237, 238, 284), (284, 238, 239, 286), (286, 239, 240, 288), (288, 240, 241, 290), (290, 241, 242, 292), (292, 242, 243, 294), (294, 243, 244, 296), (296, 244, 245, 298), (298, 245, 246, 300), (300, 246, 247, 302), (302, 247, 248, 304), (304, 248, 249, 306), (306, 249, 250, 308), (308, 250, 251, 310), (310, 251, 252, 312), (312, 252, 253, 314), (314, 253, 254, 316), (316, 254, 255, 318), (318, 255, 256, 320), (226, 225, 256, 255, 254, 253, 252, 251, 250, 249, 248, 247, 246, 245, 244, 243, 242, 241, 240, 239, 238, 237, 236, 235, 234, 233, 232, 231, 230, 229, 228, 227), (260, 226, 227, 262), (258, 225, 226, 260), (258, 260, 259, 257), (260, 262, 261, 259), (262, 264, 263, 261), (264, 266, 265, 263), (266, 268, 267, 265), (268, 270, 269, 267), (270, 272, 271, 269), (272, 274, 273, 271), (274, 276, 275, 273), (276, 278, 277, 275), (278, 280, 279, 277), (280, 282, 281, 279), (282, 284, 283, 281), (284, 286, 285, 283), (286, 288, 287, 285), (288, 290, 289, 287), (290, 292, 291, 289), (292, 294, 293, 291), (294, 296, 295, 293), (296, 298, 297, 295), (298, 300, 299, 297), (300, 302, 301, 299), (302, 304, 303, 301), (304, 306, 305, 303), (306, 308, 307, 305), (308, 310, 309, 307), (310, 312, 311, 309), (312, 314, 313, 311), (314, 316, 315, 313), (316, 318, 317, 315), (318, 320, 319, 317), (320, 258, 257, 319), (257, 259, 261, 263, 265, 267, 269, 271, 273, 275, 277, 279, 281, 283, 285, 287, 289, 291, 293, 295, 297, 299, 301, 303, 305, 307, 309, 311, 313, 315, 317, 319), (449, 322, 324, 450), (450, 324, 326, 451), (451, 326, 328, 452), (452, 328, 330, 453), (453, 330, 332, 454), (454, 332, 334, 455), (455, 334, 336, 456), (456, 336, 338, 457), (457, 338, 340, 458), (458, 340, 342, 459), (459, 342, 344, 460), (460, 344, 346, 461), (461, 346, 348, 462), (462, 348, 350, 463), (463, 350, 352, 464), (464, 352, 354, 465), (465, 354, 356, 466), (466, 356, 358, 467), (467, 358, 360, 468), (468, 360, 362, 469), (469, 362, 364, 470), (470, 364, 366, 471), (471, 366, 368, 472), (472, 368, 370, 473), (473, 370, 372, 474), (474, 372, 374, 475), (475, 374, 376, 476), (476, 376, 378, 477), (477, 378, 380, 478), (478, 380, 382, 479), (324, 322, 384, 382, 380, 378, 376, 374, 372, 370, 368, 366, 364, 362, 360, 358, 356, 354, 352, 350, 348, 346, 344, 342, 340, 338, 336, 334, 332, 330, 328, 326), (479, 382, 384, 480), (480, 384, 322, 449), (321, 323, 325, 327, 329, 331, 333, 335, 337, 339, 341, 343, 345, 347, 349, 351, 353, 355, 357, 359, 361, 363, 365, 367, 369, 371, 373, 375, 377, 379, 381, 383), (383, 416, 385, 321), (381, 415, 416, 383), (379, 414, 415, 381), (377, 413, 414, 379), (375, 412, 413, 377), (373, 411, 412, 375), (371, 410, 411, 373), (369, 409, 410, 371), (367, 408, 409, 369), (365, 407, 408, 367), (363, 406, 407, 365), (361, 405, 406, 363), (359, 404, 405, 361), (357, 403, 404, 359), (355, 402, 403, 357), (353, 401, 402, 355), (351, 400, 401, 353), (349, 399, 400, 351), (347, 398, 399, 349), (345, 397, 398, 347), (343, 396, 397, 345), (341, 395, 396, 343), (339, 394, 395, 341), (337, 393, 394, 339), (335, 392, 393, 337), (333, 391, 392, 335), (331, 390, 391, 333), (329, 389, 390, 331), (327, 388, 389, 329), (325, 387, 388, 327), (323, 386, 387, 325), (321, 385, 386, 323), (416, 448, 417, 385), (415, 447, 448, 416), (414, 446, 447, 415), (413, 445, 446, 414), (412, 444, 445, 413), (411, 443, 444, 412), (410, 442, 443, 411), (409, 441, 442, 410), (408, 440, 441, 409), (407, 439, 440, 408), (406, 438, 439, 407), (405, 437, 438, 406), (404, 436, 437, 405), (403, 435, 436, 404), (402, 434, 435, 403), (401, 433, 434, 402), (400, 432, 433, 401), (399, 431, 432, 400), (398, 430, 431, 399), (397, 429, 430, 398), (396, 428, 429, 397), (395, 427, 428, 396), (394, 426, 427, 395), (393, 425, 426, 394), (392, 424, 425, 393), (391, 423, 424, 392), (390, 422, 423, 391), (389, 421, 422, 390), (388, 420, 421, 389), (387, 419, 420, 388), (386, 418, 419, 387), (385, 417, 418, 386), (448, 480, 449, 417), (447, 479, 480, 448), (446, 478, 479, 447), (445, 477, 478, 446), (444, 476, 477, 445), (443, 475, 476, 444), (442, 474, 475, 443), (441, 473, 474, 442), (440, 472, 473, 441), (439, 471, 472, 440), (438, 470, 471, 439), (437, 469, 470, 438), (436, 468, 469, 437), (435, 467, 468, 436), (434, 466, 467, 435), (433, 465, 466, 434), (432, 464, 465, 433), (431, 463, 464, 432), (430, 462, 463, 431), (429, 461, 462, 430), (428, 460, 461, 429), (427, 459, 460, 428), (426, 458, 459, 427), (425, 457, 458, 426), (424, 456, 457, 425), (423, 455, 456, 424), (422, 454, 455, 423), (421, 453, 454, 422), (420, 452, 453, 421), (419, 451, 452, 420), (418, 450, 451, 419), (417, 449, 450, 418)])
_uv = me_cone.uv_layers.new(name='UVMap')
_uv.uv.foreach_set('vector', [0.2084, 0.4594, 0.25, 0.25, 0.25, 0.4635, 0.3317, 0.4472, 0.25, 0.25, 0.3686, 0.4275, 0.3686, 0.4275, 0.25, 0.25, 0.4009, 0.4009, 0.4009, 0.4009, 0.25, 0.25, 0.4275, 0.3686, 0.4275, 0.3686, 0.25, 0.25, 0.4472, 0.3317, 0.4472, 0.3317, 0.25, 0.25, 0.4594, 0.2916, 0.4594, 0.2916, 0.25, 0.25, 0.4635, 0.25, 0.4635, 0.25, 0.25, 0.25, 0.4594, 0.2084, 0.4594, 0.2084, 0.25, 0.25, 0.4472, 0.1683, 0.4472, 0.1683, 0.25, 0.25, 0.4275, 0.1314, 0.4275, 0.1314, 0.25, 0.25, 0.4009, 0.09906, 0.4009, 0.09906, 0.25, 0.25, 0.3686, 0.07251, 0.3686, 0.07251, 0.25, 0.25, 0.3317, 0.05278, 0.3317, 0.05278, 0.25, 0.25, 0.2916, 0.04063, 0.2916, 0.04063, 0.25, 0.25, 0.25, 0.03653, 0.25, 0.03653, 0.25, 0.25, 0.2084, 0.04063, 0.2084, 0.04063, 0.25, 0.25, 0.1683, 0.05278, 0.1683, 0.05278, 0.25, 0.25, 0.1314, 0.07251, 0.1314, 0.07251, 0.25, 0.25, 0.09906, 0.09906, 0.09906, 0.09906, 0.25, 0.25, 0.07251, 0.1314, 0.07251, 0.1314, 0.25, 0.25, 0.05278, 0.1683, 0.05278, 0.1683, 0.25, 0.25, 0.04063, 0.2084, 0.04063, 0.2084, 0.25, 0.25, 0.03653, 0.25, 0.03653, 0.25, 0.25, 0.25, 0.04063, 0.2916, 0.04063, 0.2916, 0.25, 0.25, 0.05278, 0.3317, 0.05278, 0.3317, 0.25, 0.25, 0.07251, 0.3686, 0.07251, 0.3686, 0.25, 0.25, 0.09906, 0.4009, 0.09906, 0.4009, 0.25, 0.25, 0.1314, 0.4275, 0.1314, 0.4275, 0.25, 0.25, 0.1683, 0.4472, 0.1683, 0.4472, 0.25, 0.25, 0.2084, 0.4594, 0.75, 0.4411, 0.7873, 0.4374, 0.8231, 0.4266, 0.8562, 0.4089, 0.8851, 0.3851, 0.9089, 0.3562, 0.9266, 0.3231, 0.9374, 0.2873, 0.9411, 0.25, 0.9374, 0.2127, 0.9266, 0.1769, 0.9089, 0.1438, 0.8851, 0.1149, 0.8562, 0.09109, 0.8231, 0.07343, 0.7873, 0.06256, 0.75, 0.05888, 0.7127, 0.06256, 0.6769, 0.07343, 0.6438, 0.09109, 0.6149, 0.1149, 0.5911, 0.1438, 0.5734, 0.1769, 0.5626, 0.2127, 0.5589, 0.25, 0.5626, 0.2873, 0.5734, 0.3231, 0.5911, 0.3562, 0.6149, 0.3851, 0.6438, 0.4089, 0.6769, 0.4266, 0.7127, 0.4374, 0.2916, 0.4594, 0.25, 0.25, 0.3317, 0.4472, 0.25, 0.4635, 0.25, 0.25, 0.2916, 0.4594, 0.25, 0.4635, 0.2916, 0.4594, 0.2921, 0.4859, 0.2548, 0.4895, 0.2916, 0.4594, 0.3317, 0.4472, 0.3373, 0.4731, 0.3014, 0.484, 0.3317, 0.4472, 0.3686, 0.4275, 0.3791, 0.4518, 0.3461, 0.4695, 0.3686, 0.4275, 0.4009, 0.4009, 0.416, 0.4227, 0.387, 0.4465, 0.4009, 0.4009, 0.4275, 0.3686, 0.4465, 0.387, 0.4227, 0.416, 0.4275, 0.3686, 0.4472, 0.3317, 0.4695, 0.3461, 0.4518, 0.3791, 0.4472, 0.3317, 0.4594, 0.2916, 0.484, 0.3014, 0.4731, 0.3373, 0.4594, 0.2916, 0.4635, 0.25, 0.4895, 0.2548, 0.4859, 0.2921, 0.4635, 0.25, 0.4594, 0.2084, 0.4859, 0.2079, 0.4895, 0.2452, 0.4594, 0.2084, 0.4472, 0.1683, 0.4731, 0.1627, 0.484, 0.1986, 0.4472, 0.1683, 0.4275, 0.1314, 0.4518, 0.1209, 0.4695, 0.1539, 0.4275, 0.1314, 0.4009, 0.09906, 0.4227, 0.084, 0.4465, 0.113, 0.4009, 0.09906, 0.3686, 0.07251, 0.387, 0.05349, 0.416, 0.07725, 0.3686, 0.07251, 0.3317, 0.05278, 0.3461, 0.03053, 0.3791, 0.04819, 0.3317, 0.05278, 0.2916, 0.04063, 0.3014, 0.016, 0.3373, 0.02688, 0.2916, 0.04063, 0.25, 0.03653, 0.2548, 0.01047, 0.2921, 0.01414, 0.25, 0.03653, 0.2084, 0.04063, 0.2079, 0.01414, 0.2452, 0.01047, 0.2084, 0.04063, 0.1683, 0.05278, 0.1627, 0.02688, 0.1986, 0.016, 0.1683, 0.05278, 0.1314, 0.07251, 0.1209, 0.04819, 0.1539, 0.03053, 0.1314, 0.07251, 0.09906, 0.09906, 0.084, 0.07725, 0.113, 0.05349, 0.09906, 0.09906, 0.07251, 0.1314, 0.05349, 0.113, 0.07725, 0.084, 0.07251, 0.1314, 0.05278, 0.1683, 0.03053, 0.1539, 0.04819, 0.1209, 0.05278, 0.1683, 0.04063, 0.2084, 0.016, 0.1986, 0.02688, 0.1627, 0.04063, 0.2084, 0.03653, 0.25, 0.01047, 0.2452, 0.01414, 0.2079, 0.03653, 0.25, 0.04063, 0.2916, 0.01414, 0.2921, 0.01047, 0.2548, 0.04063, 0.2916, 0.05278, 0.3317, 0.02688, 0.3373, 0.016, 0.3014, 0.05278, 0.3317, 0.07251, 0.3686, 0.04819, 0.3791, 0.03053, 0.3461, 0.07251, 0.3686, 0.09906, 0.4009, 0.07725, 0.416, 0.05349, 0.387, 0.09906, 0.4009, 0.1314, 0.4275, 0.113, 0.4465, 0.084, 0.4227, 0.1314, 0.4275, 0.1683, 0.4472, 0.1539, 0.4695, 0.1209, 0.4518, 0.1683, 0.4472, 0.2084, 0.4594, 0.1986, 0.484, 0.1627, 0.4731, 0.2084, 0.4594, 0.25, 0.4635, 0.2452, 0.4895, 0.2079, 0.4859, 0.2452, 0.01047, 0.2079, 0.01414, 0.2079, 0.01414, 0.2452, 0.01047, 0.016, 0.3014, 0.02688, 0.3373, 0.02688, 0.3373, 0.016, 0.3014, 0.387, 0.4465, 0.416, 0.4227, 0.416, 0.4227, 0.387, 0.4465, 0.416, 0.07725, 0.387, 0.05349, 0.387, 0.05349, 0.416, 0.07725, 0.04819, 0.1209, 0.03053, 0.1539, 0.03053, 0.1539, 0.04819, 0.1209, 0.1627, 0.4731, 0.1986, 0.484, 0.1986, 0.484, 0.1627, 0.4731, 0.4895, 0.2452, 0.4859, 0.2079, 0.4859, 0.2079, 0.4895, 0.2452, 0.1986, 0.016, 0.1627, 0.02688, 0.1627, 0.02688, 0.1986, 0.016, 0.03053, 0.3461, 0.04819, 0.3791, 0.04819, 0.3791, 0.03053, 0.3461, 0.2079, 0.4859, 0.2452, 0.4895, 0.2452, 0.4895, 0.2079, 0.4859, 0.4227, 0.416, 0.4465, 0.387, 0.4465, 0.387, 0.4227, 0.416, 0.3791, 0.04819, 0.3461, 0.03053, 0.3461, 0.03053, 0.3791, 0.04819, 0.02688, 0.1627, 0.016, 0.1986, 0.016, 0.1986, 0.02688, 0.1627, 0.2548, 0.4895, 0.2921, 0.4859, 0.2921, 0.4859, 0.2548, 0.4895, 0.484, 0.1986, 0.4731, 0.1627, 0.4731, 0.1627, 0.484, 0.1986, 0.1539, 0.03053, 0.1209, 0.04819, 0.1209, 0.04819, 0.1539, 0.03053, 0.05349, 0.387, 0.07725, 0.416, 0.07725, 0.416, 0.05349, 0.387, 0.4518, 0.3791, 0.4695, 0.3461, 0.4695, 0.3461, 0.4518, 0.3791, 0.3373, 0.02688, 0.3014, 0.016, 0.3014, 0.016, 0.3373, 0.02688, 0.01414, 0.2079, 0.01047, 0.2452, 0.01047, 0.2452, 0.01414, 0.2079, 0.3014, 0.484, 0.3373, 0.4731, 0.3373, 0.4731, 0.3014, 0.484, 0.4695, 0.1539, 0.4518, 0.1209, 0.4518, 0.1209, 0.4695, 0.1539, 0.113, 0.05349, 0.084, 0.07725, 0.084, 0.07725, 0.113, 0.05349, 0.084, 0.4227, 0.113, 0.4465, 0.113, 0.4465, 0.084, 0.4227, 0.4731, 0.3373, 0.484, 0.3014, 0.484, 0.3014, 0.4731, 0.3373, 0.2921, 0.01414, 0.2548, 0.01047, 0.2548, 0.01047, 0.2921, 0.01414, 0.01047, 0.2548, 0.01414, 0.2921, 0.01414, 0.2921, 0.01047, 0.2548, 0.3461, 0.4695, 0.3791, 0.4518, 0.3791, 0.4518, 0.3461, 0.4695, 0.4465, 0.113, 0.4227, 0.084, 0.4227, 0.084, 0.4465, 0.113, 0.07725, 0.084, 0.05349, 0.113, 0.05349, 0.113, 0.07725, 0.084, 0.1209, 0.4518, 0.1539, 0.4695, 0.1539, 0.4695, 0.1209, 0.4518, 0.4859, 0.2921, 0.4895, 0.2548, 0.4895, 0.2548, 0.4859, 0.2921, 1.0, 0.5, 1.0, 1.0, 0.9688, 1.0, 0.9688, 0.5, 0.9688, 0.5, 0.9688, 1.0, 0.9375, 1.0, 0.9375, 0.5, 0.9375, 0.5, 0.9375, 1.0, 0.9062, 1.0, 0.9062, 0.5, 0.9062, 0.5, 0.9062, 1.0, 0.875, 1.0, 0.875, 0.5, 0.875, 0.5, 0.875, 1.0, 0.8438, 1.0, 0.8438, 0.5, 0.8438, 0.5, 0.8438, 1.0, 0.8125, 1.0, 0.8125, 0.5, 0.8125, 0.5, 0.8125, 1.0, 0.7812, 1.0, 0.7812, 0.5, 0.7812, 0.5, 0.7812, 1.0, 0.75, 1.0, 0.75, 0.5, 0.75, 0.5, 0.75, 1.0, 0.7188, 1.0, 0.7188, 0.5, 0.7188, 0.5, 0.7188, 1.0, 0.6875, 1.0, 0.6875, 0.5, 0.6875, 0.5, 0.6875, 1.0, 0.6562, 1.0, 0.6562, 0.5, 0.6562, 0.5, 0.6562, 1.0, 0.625, 1.0, 0.625, 0.5, 0.625, 0.5, 0.625, 1.0, 0.5938, 1.0, 0.5938, 0.5, 0.5938, 0.5, 0.5938, 1.0, 0.5625, 1.0, 0.5625, 0.5, 0.5625, 0.5, 0.5625, 1.0, 0.5312, 1.0, 0.5312, 0.5, 0.5312, 0.5, 0.5312, 1.0, 0.5, 1.0, 0.5, 0.5, 0.5, 0.5, 0.5, 1.0, 0.4688, 1.0, 0.4688, 0.5, 0.4688, 0.5, 0.4688, 1.0, 0.4375, 1.0, 0.4375, 0.5, 0.4375, 0.5, 0.4375, 1.0, 0.4062, 1.0, 0.4062, 0.5, 0.4062, 0.5, 0.4062, 1.0, 0.375, 1.0, 0.375, 0.5, 0.375, 0.5, 0.375, 1.0, 0.3438, 1.0, 0.3438, 0.5, 0.3438, 0.5, 0.3438, 1.0, 0.3125, 1.0, 0.3125, 0.5, 0.3125, 0.5, 0.3125, 1.0, 0.2812, 1.0, 0.2812, 0.5, 0.2812, 0.5, 0.2812, 1.0, 0.25, 1.0, 0.25, 0.5, 0.25, 0.5, 0.25, 1.0, 0.2188, 1.0, 0.2188, 0.5, 0.2188, 0.5, 0.2188, 1.0, 0.1875, 1.0, 0.1875, 0.5, 0.1875, 0.5, 0.1875, 1.0, 0.1562, 1.0, 0.1562, 0.5, 0.1562, 0.5, 0.1562, 1.0, 0.125, 1.0, 0.125, 0.5, 0.125, 0.5, 0.125, 1.0, 0.09375, 1.0, 0.09375, 0.5, 0.09375, 0.5, 0.09375, 1.0, 0.0625, 1.0, 0.0625, 0.5, 0.2968, 0.4854, 0.25, 0.49, 0.2032, 0.4854, 0.1582, 0.4717, 0.1167, 0.4496, 0.08029, 0.4197, 0.05045, 0.3833, 0.02827, 0.3418, 0.01461, 0.2968, 0.01, 0.25, 0.01461, 0.2032, 0.02827, 0.1582, 0.05045, 0.1167, 0.08029, 0.08029, 0.1167, 0.05045, 0.1582, 0.02827, 0.2032, 0.01461, 0.25, 0.01, 0.2968, 0.01461, 0.3418, 0.02827, 0.3833, 0.05045, 0.4197, 0.08029, 0.4496, 0.1167, 0.4717, 0.1582, 0.4854, 0.2032, 0.49, 0.25, 0.4854, 0.2968, 0.4717, 0.3418, 0.4496, 0.3833, 0.4197, 0.4197, 0.3833, 0.4496, 0.3418, 0.4717, 0.0625, 0.5, 0.0625, 1.0, 0.03125, 1.0, 0.03125, 0.5, 0.03125, 0.5, 0.03125, 1.0, 0.0, 1.0, 0.0, 0.5, 0.75, 0.49, 0.7968, 0.4854, 0.8418, 0.4717, 0.8833, 0.4496, 0.9197, 0.4197, 0.9496, 0.3833, 0.9717, 0.3418, 0.9854, 0.2968, 0.99, 0.25, 0.9854, 0.2032, 0.9717, 0.1582, 0.9496, 0.1167, 0.9197, 0.08029, 0.8833, 0.05045, 0.8418, 0.02827, 0.7968, 0.01461, 0.75, 0.01, 0.7032, 0.01461, 0.6582, 0.02827, 0.6167, 0.05045, 0.5803, 0.08029, 0.5504, 0.1167, 0.5283, 0.1582, 0.5146, 0.2032, 0.51, 0.25, 0.5146, 0.2968, 0.5283, 0.3418, 0.5504, 0.3833, 0.5803, 0.4197, 0.6167, 0.4496, 0.6582, 0.4717, 0.7032, 0.4854, 1.0, 0.5, 1.0, 1.0, 0.9688, 1.0, 0.9688, 0.5, 0.9688, 0.5, 0.9688, 1.0, 0.9375, 1.0, 0.9375, 0.5, 0.9375, 0.5, 0.9375, 1.0, 0.9062, 1.0, 0.9062, 0.5, 0.9062, 0.5, 0.9062, 1.0, 0.875, 1.0, 0.875, 0.5, 0.875, 0.5, 0.875, 1.0, 0.8438, 1.0, 0.8438, 0.5, 0.8438, 0.5, 0.8438, 1.0, 0.8125, 1.0, 0.8125, 0.5, 0.8125, 0.5, 0.8125, 1.0, 0.7812, 1.0, 0.7812, 0.5, 0.7812, 0.5, 0.7812, 1.0, 0.75, 1.0, 0.75, 0.5, 0.75, 0.5, 0.75, 1.0, 0.7188, 1.0, 0.7188, 0.5, 0.7188, 0.5, 0.7188, 1.0, 0.6875, 1.0, 0.6875, 0.5, 0.6875, 0.5, 0.6875, 1.0, 0.6562, 1.0, 0.6562, 0.5, 0.6562, 0.5, 0.6562, 1.0, 0.625, 1.0, 0.625, 0.5, 0.625, 0.5, 0.625, 1.0, 0.5938, 1.0, 0.5938, 0.5, 0.5938, 0.5, 0.5938, 1.0, 0.5625, 1.0, 0.5625, 0.5, 0.5625, 0.5, 0.5625, 1.0, 0.5312, 1.0, 0.5312, 0.5, 0.5312, 0.5, 0.5312, 1.0, 0.5, 1.0, 0.5, 0.5, 0.5, 0.5, 0.5, 1.0, 0.4688, 1.0, 0.4688, 0.5, 0.4688, 0.5, 0.4688, 1.0, 0.4375, 1.0, 0.4375, 0.5, 0.4375, 0.5, 0.4375, 1.0, 0.4062, 1.0, 0.4062, 0.5, 0.4062, 0.5, 0.4062, 1.0, 0.375, 1.0, 0.375, 0.5, 0.375, 0.5, 0.375, 1.0, 0.3438, 1.0, 0.3438, 0.5, 0.3438, 0.5, 0.3438, 1.0, 0.3125, 1.0, 0.3125, 0.5, 0.3125, 0.5, 0.3125, 1.0, 0.2812, 1.0, 0.2812, 0.5, 0.2812, 0.5, 0.2812, 1.0, 0.25, 1.0, 0.25, 0.5, 0.25, 0.5, 0.25, 1.0, 0.2188, 1.0, 0.2188, 0.5, 0.2188, 0.5, 0.2188, 1.0, 0.1875, 1.0, 0.1875, 0.5, 0.1875, 0.5, 0.1875, 1.0, 0.1562, 1.0, 0.1562, 0.5, 0.1562, 0.5, 0.1562, 1.0, 0.125, 1.0, 0.125, 0.5, 0.125, 0.5, 0.125, 1.0, 0.09375, 1.0, 0.09375, 0.5, 0.09375, 0.5, 0.09375, 1.0, 0.0625, 1.0, 0.0625, 0.5, 0.2968, 0.4854, 0.25, 0.49, 0.2032, 0.4854, 0.1582, 0.4717, 0.1167, 0.4496, 0.08029, 0.4197, 0.05045, 0.3833, 0.02827, 0.3418, 0.01461, 0.2968, 0.01, 0.25, 0.01461, 0.2032, 0.02827, 0.1582, 0.05045, 0.1167, 0.08029, 0.08029, 0.1167, 0.05045, 0.1582, 0.02827, 0.2032, 0.01461, 0.25, 0.01, 0.2968, 0.01461, 0.3418, 0.02827, 0.3833, 0.05045, 0.4197, 0.08029, 0.4496, 0.1167, 0.4717, 0.1582, 0.4854, 0.2032, 0.49, 0.25, 0.4854, 0.2968, 0.4717, 0.3418, 0.4496, 0.3833, 0.4197, 0.4197, 0.3833, 0.4496, 0.3418, 0.4717, 0.0625, 0.5, 0.0625, 1.0, 0.03125, 1.0, 0.03125, 0.5, 0.03125, 0.5, 0.03125, 1.0, 0.0, 1.0, 0.0, 0.5, 0.75, 0.49, 0.7968, 0.4854, 0.8418, 0.4717, 0.8833, 0.4496, 0.9197, 0.4197, 0.9496, 0.3833, 0.9717, 0.3418, 0.9854, 0.2968, 0.99, 0.25, 0.9854, 0.2032, 0.9717, 0.1582, 0.9496, 0.1167, 0.9197, 0.08029, 0.8833, 0.05045, 0.8418, 0.02827, 0.7968, 0.01461, 0.75, 0.01, 0.7032, 0.01461, 0.6582, 0.02827, 0.6167, 0.05045, 0.5803, 0.08029, 0.5504, 0.1167, 0.5283, 0.1582, 0.5146, 0.2032, 0.51, 0.25, 0.5146, 0.2968, 0.5283, 0.3418, 0.5504, 0.3833, 0.5803, 0.4197, 0.6167, 0.4496, 0.6582, 0.4717, 0.7032, 0.4854, 0.03125, 0.5344, 0.03125, 1.0, 0.0, 1.0, 0.0, 0.5344, 0.9375, 0.5344, 0.9375, 1.0, 0.9062, 1.0, 0.9062, 0.5344, 0.9062, 0.5344, 0.9062, 1.0, 0.875, 1.0, 0.875, 0.5344, 0.875, 0.5344, 0.875, 1.0, 0.8438, 1.0, 0.8438, 0.5344, 0.8438, 0.5344, 0.8438, 1.0, 0.8125, 1.0, 0.8125, 0.5344, 0.8125, 0.5344, 0.8125, 1.0, 0.7812, 1.0, 0.7812, 0.5344, 0.7812, 0.5344, 0.7812, 1.0, 0.75, 1.0, 0.75, 0.5344, 0.75, 0.5344, 0.75, 1.0, 0.7188, 1.0, 0.7188, 0.5344, 0.7188, 0.5344, 0.7188, 1.0, 0.6875, 1.0, 0.6875, 0.5344, 0.6875, 0.5344, 0.6875, 1.0, 0.6562, 1.0, 0.6562, 0.5344, 0.6562, 0.5344, 0.6562, 1.0, 0.625, 1.0, 0.625, 0.5344, 0.625, 0.5344, 0.625, 1.0, 0.5938, 1.0, 0.5938, 0.5344, 0.5938, 0.5344, 0.5938, 1.0, 0.5625, 1.0, 0.5625, 0.5344, 0.5625, 0.5344, 0.5625, 1.0, 0.5312, 1.0, 0.5312, 0.5344, 0.5312, 0.5344, 0.5312, 1.0, 0.5, 1.0, 0.5, 0.5344, 0.5, 0.5344, 0.5, 1.0, 0.4688, 1.0, 0.4688, 0.5344, 0.4688, 0.5344, 0.4688, 1.0, 0.4375, 1.0, 0.4375, 0.5344, 0.4375, 0.5344, 0.4375, 1.0, 0.4062, 1.0, 0.4062, 0.5344, 0.4062, 0.5344, 0.4062, 1.0, 0.375, 1.0, 0.375, 0.5344, 0.375, 0.5344, 0.375, 1.0, 0.3438, 1.0, 0.3438, 0.5344, 0.3438, 0.5344, 0.3438, 1.0, 0.3125, 1.0, 0.3125, 0.5344, 0.3125, 0.5344, 0.3125, 1.0, 0.2812, 1.0, 0.2812, 0.5344, 0.2812, 0.5344, 0.2812, 1.0, 0.25, 1.0, 0.25, 0.5344, 0.25, 0.5344, 0.25, 1.0, 0.2188, 1.0, 0.2188, 0.5344, 0.2188, 0.5344, 0.2188, 1.0, 0.1875, 1.0, 0.1875, 0.5344, 0.1875, 0.5344, 0.1875, 1.0, 0.1562, 1.0, 0.1562, 0.5344, 0.1562, 0.5344, 0.1562, 1.0, 0.125, 1.0, 0.125, 0.5344, 0.125, 0.5344, 0.125, 1.0, 0.09375, 1.0, 0.09375, 0.5344, 0.09375, 0.5344, 0.09375, 1.0, 0.0625, 1.0, 0.0625, 0.5344, 0.0625, 0.5344, 0.0625, 1.0, 0.03125, 1.0, 0.03125, 0.5344, 0.2968, 0.4854, 0.25, 0.49, 0.2032, 0.4854, 0.1582, 0.4717, 0.1167, 0.4496, 0.08029, 0.4197, 0.05045, 0.3833, 0.02827, 0.3418, 0.01461, 0.2968, 0.01, 0.25, 0.01461, 0.2032, 0.02827, 0.1582, 0.05045, 0.1167, 0.08029, 0.08029, 0.1167, 0.05045, 0.1582, 0.02827, 0.2032, 0.01461, 0.25, 0.01, 0.2968, 0.01461, 0.3418, 0.02827, 0.3833, 0.05045, 0.4197, 0.08029, 0.4496, 0.1167, 0.4717, 0.1582, 0.4854, 0.2032, 0.49, 0.25, 0.4854, 0.2968, 0.4717, 0.3418, 0.4496, 0.3833, 0.4197, 0.4197, 0.3833, 0.4496, 0.3418, 0.4717, 0.9688, 0.5344, 0.9688, 1.0, 0.9375, 1.0, 0.9375, 0.5344, 1.0, 0.5344, 1.0, 1.0, 0.9688, 1.0, 0.9688, 0.5344, 1.0, 0.5344, 0.9688, 0.5344, 0.9718, 0.5, 0.9969, 0.5, 0.9688, 0.5344, 0.9375, 0.5344, 0.9406, 0.5, 0.9657, 0.5, 0.9375, 0.5344, 0.9062, 0.5344, 0.9093, 0.5, 0.9344, 0.5, 0.9062, 0.5344, 0.875, 0.5344, 0.8781, 0.5, 0.9032, 0.5, 0.875, 0.5344, 0.8438, 0.5344, 0.8468, 0.5, 0.8719, 0.5, 0.8438, 0.5344, 0.8125, 0.5344, 0.8156, 0.5, 0.8407, 0.5, 0.8125, 0.5344, 0.7812, 0.5344, 0.7843, 0.5, 0.8094, 0.5, 0.7812, 0.5344, 0.75, 0.5344, 0.7531, 0.5, 0.7782, 0.5, 0.75, 0.5344, 0.7188, 0.5344, 0.7218, 0.5, 0.7469, 0.5, 0.7188, 0.5344, 0.6875, 0.5344, 0.6906, 0.5, 0.7157, 0.5, 0.6875, 0.5344, 0.6562, 0.5344, 0.6593, 0.5, 0.6844, 0.5, 0.6562, 0.5344, 0.625, 0.5344, 0.6281, 0.5, 0.6532, 0.5, 0.625, 0.5344, 0.5938, 0.5344, 0.5968, 0.5, 0.6219, 0.5, 0.5938, 0.5344, 0.5625, 0.5344, 0.5656, 0.5, 0.5907, 0.5, 0.5625, 0.5344, 0.5312, 0.5344, 0.5343, 0.5, 0.5594, 0.5, 0.5312, 0.5344, 0.5, 0.5344, 0.5031, 0.5, 0.5282, 0.5, 0.5, 0.5344, 0.4688, 0.5344, 0.4718, 0.5, 0.4969, 0.5, 0.4688, 0.5344, 0.4375, 0.5344, 0.4406, 0.5, 0.4657, 0.5, 0.4375, 0.5344, 0.4062, 0.5344, 0.4093, 0.5, 0.4344, 0.5, 0.4062, 0.5344, 0.375, 0.5344, 0.3781, 0.5, 0.4032, 0.5, 0.375, 0.5344, 0.3438, 0.5344, 0.3468, 0.5, 0.3719, 0.5, 0.3438, 0.5344, 0.3125, 0.5344, 0.3156, 0.5, 0.3407, 0.5, 0.3125, 0.5344, 0.2812, 0.5344, 0.2843, 0.5, 0.3094, 0.5, 0.2812, 0.5344, 0.25, 0.5344, 0.2531, 0.5, 0.2782, 0.5, 0.25, 0.5344, 0.2188, 0.5344, 0.2218, 0.5, 0.2469, 0.5, 0.2188, 0.5344, 0.1875, 0.5344, 0.1906, 0.5, 0.2157, 0.5, 0.1875, 0.5344, 0.1562, 0.5344, 0.1593, 0.5, 0.1844, 0.5, 0.1562, 0.5344, 0.125, 0.5344, 0.1281, 0.5, 0.1532, 0.5, 0.125, 0.5344, 0.09375, 0.5344, 0.09681, 0.5, 0.1219, 0.5, 0.09375, 0.5344, 0.0625, 0.5344, 0.06556, 0.5, 0.09069, 0.5, 0.0625, 0.5344, 0.03125, 0.5344, 0.03431, 0.5, 0.05944, 0.5, 0.03125, 0.5344, 0.0, 0.5344, 0.003064, 0.5, 0.02819, 0.5, 0.75, 0.4429, 0.7876, 0.4392, 0.8238, 0.4282, 0.8572, 0.4104, 0.8864, 0.3864, 0.9104, 0.3572, 0.9282, 0.3238, 0.9392, 0.2876, 0.9429, 0.25, 0.9392, 0.2124, 0.9282, 0.1762, 0.9104, 0.1428, 0.8864, 0.1136, 0.8572, 0.08958, 0.8238, 0.07175, 0.7876, 0.06077, 0.75, 0.05707, 0.7124, 0.06077, 0.6762, 0.07175, 0.6428, 0.08958, 0.6136, 0.1136, 0.5896, 0.1428, 0.5718, 0.1762, 0.5608, 0.2124, 0.5571, 0.25, 0.5608, 0.2876, 0.5718, 0.3238, 0.5896, 0.3572, 0.6136, 0.3864, 0.6428, 0.4104, 0.6762, 0.4282, 0.7124, 0.4392, 1.0, 0.9375, 1.0, 1.0, 0.9688, 1.0, 0.9688, 0.9375, 0.9688, 0.9375, 0.9688, 1.0, 0.9375, 1.0, 0.9375, 0.9375, 0.9375, 0.9375, 0.9375, 1.0, 0.9062, 1.0, 0.9062, 0.9375, 0.9062, 0.9375, 0.9062, 1.0, 0.875, 1.0, 0.875, 0.9375, 0.875, 0.9375, 0.875, 1.0, 0.8438, 1.0, 0.8438, 0.9375, 0.8438, 0.9375, 0.8438, 1.0, 0.8125, 1.0, 0.8125, 0.9375, 0.8125, 0.9375, 0.8125, 1.0, 0.7812, 1.0, 0.7812, 0.9375, 0.7812, 0.9375, 0.7812, 1.0, 0.75, 1.0, 0.75, 0.9375, 0.75, 0.9375, 0.75, 1.0, 0.7188, 1.0, 0.7188, 0.9375, 0.7188, 0.9375, 0.7188, 1.0, 0.6875, 1.0, 0.6875, 0.9375, 0.6875, 0.9375, 0.6875, 1.0, 0.6562, 1.0, 0.6562, 0.9375, 0.6562, 0.9375, 0.6562, 1.0, 0.625, 1.0, 0.625, 0.9375, 0.625, 0.9375, 0.625, 1.0, 0.5938, 1.0, 0.5938, 0.9375, 0.5938, 0.9375, 0.5938, 1.0, 0.5625, 1.0, 0.5625, 0.9375, 0.5625, 0.9375, 0.5625, 1.0, 0.5312, 1.0, 0.5312, 0.9375, 0.5312, 0.9375, 0.5312, 1.0, 0.5, 1.0, 0.5, 0.9375, 0.5, 0.9375, 0.5, 1.0, 0.4688, 1.0, 0.4688, 0.9375, 0.4688, 0.9375, 0.4688, 1.0, 0.4375, 1.0, 0.4375, 0.9375, 0.4375, 0.9375, 0.4375, 1.0, 0.4062, 1.0, 0.4062, 0.9375, 0.4062, 0.9375, 0.4062, 1.0, 0.375, 1.0, 0.375, 0.9375, 0.375, 0.9375, 0.375, 1.0, 0.3438, 1.0, 0.3438, 0.9375, 0.3438, 0.9375, 0.3438, 1.0, 0.3125, 1.0, 0.3125, 0.9375, 0.3125, 0.9375, 0.3125, 1.0, 0.2812, 1.0, 0.2812, 0.9375, 0.2812, 0.9375, 0.2812, 1.0, 0.25, 1.0, 0.25, 0.9375, 0.25, 0.9375, 0.25, 1.0, 0.2188, 1.0, 0.2188, 0.9375, 0.2188, 0.9375, 0.2188, 1.0, 0.1875, 1.0, 0.1875, 0.9375, 0.1875, 0.9375, 0.1875, 1.0, 0.1562, 1.0, 0.1562, 0.9375, 0.1562, 0.9375, 0.1562, 1.0, 0.125, 1.0, 0.125, 0.9375, 0.125, 0.9375, 0.125, 1.0, 0.09375, 1.0, 0.09375, 0.9375, 0.09375, 0.9375, 0.09375, 1.0, 0.0625, 1.0, 0.0625, 0.9375, 0.2968, 0.4854, 0.25, 0.49, 0.2032, 0.4854, 0.1582, 0.4717, 0.1167, 0.4496, 0.08029, 0.4197, 0.05045, 0.3833, 0.02827, 0.3418, 0.01461, 0.2968, 0.01, 0.25, 0.01461, 0.2032, 0.02827, 0.1582, 0.05045, 0.1167, 0.08029, 0.08029, 0.1167, 0.05045, 0.1582, 0.02827, 0.2032, 0.01461, 0.25, 0.01, 0.2968, 0.01461, 0.3418, 0.02827, 0.3833, 0.05045, 0.4197, 0.08029, 0.4496, 0.1167, 0.4717, 0.1582, 0.4854, 0.2032, 0.49, 0.25, 0.4854, 0.2968, 0.4717, 0.3418, 0.4496, 0.3833, 0.4197, 0.4197, 0.3833, 0.4496, 0.3418, 0.4717, 0.0625, 0.9375, 0.0625, 1.0, 0.03125, 1.0, 0.03125, 0.9375, 0.03125, 0.9375, 0.03125, 1.0, 0.0, 1.0, 0.0, 0.9375, 0.75, 0.49, 0.7968, 0.4854, 0.8418, 0.4717, 0.8833, 0.4496, 0.9197, 0.4197, 0.9496, 0.3833, 0.9717, 0.3418, 0.9854, 0.2968, 0.99, 0.25, 0.9854, 0.2032, 0.9717, 0.1582, 0.9496, 0.1167, 0.9197, 0.08029, 0.8833, 0.05045, 0.8418, 0.02827, 0.7968, 0.01461, 0.75, 0.01, 0.7032, 0.01461, 0.6582, 0.02827, 0.6167, 0.05045, 0.5803, 0.08029, 0.5504, 0.1167, 0.5283, 0.1582, 0.5146, 0.2032, 0.51, 0.25, 0.5146, 0.2968, 0.5283, 0.3418, 0.5504, 0.3833, 0.5803, 0.4197, 0.6167, 0.4496, 0.6582, 0.4717, 0.7032, 0.4854, 0.03125, 0.5, 0.03125, 0.75, 0.0, 0.75, 0.0, 0.5, 0.0625, 0.5, 0.0625, 0.75, 0.03125, 0.75, 0.03125, 0.5, 0.09375, 0.5, 0.09375, 0.75, 0.0625, 0.75, 0.0625, 0.5, 0.125, 0.5, 0.125, 0.75, 0.09375, 0.75, 0.09375, 0.5, 0.1562, 0.5, 0.1562, 0.75, 0.125, 0.75, 0.125, 0.5, 0.1875, 0.5, 0.1875, 0.75, 0.1562, 0.75, 0.1562, 0.5, 0.2188, 0.5, 0.2188, 0.75, 0.1875, 0.75, 0.1875, 0.5, 0.25, 0.5, 0.25, 0.75, 0.2188, 0.75, 0.2188, 0.5, 0.2812, 0.5, 0.2812, 0.75, 0.25, 0.75, 0.25, 0.5, 0.3125, 0.5, 0.3125, 0.75, 0.2812, 0.75, 0.2812, 0.5, 0.3438, 0.5, 0.3438, 0.75, 0.3125, 0.75, 0.3125, 0.5, 0.375, 0.5, 0.375, 0.75, 0.3438, 0.75, 0.3438, 0.5, 0.4062, 0.5, 0.4062, 0.75, 0.375, 0.75, 0.375, 0.5, 0.4375, 0.5, 0.4375, 0.75, 0.4062, 0.75, 0.4062, 0.5, 0.4688, 0.5, 0.4688, 0.75, 0.4375, 0.75, 0.4375, 0.5, 0.5, 0.5, 0.5, 0.75, 0.4688, 0.75, 0.4688, 0.5, 0.5312, 0.5, 0.5312, 0.75, 0.5, 0.75, 0.5, 0.5, 0.5625, 0.5, 0.5625, 0.75, 0.5312, 0.75, 0.5312, 0.5, 0.5938, 0.5, 0.5938, 0.75, 0.5625, 0.75, 0.5625, 0.5, 0.625, 0.5, 0.625, 0.75, 0.5938, 0.75, 0.5938, 0.5, 0.6562, 0.5, 0.6562, 0.75, 0.625, 0.75, 0.625, 0.5, 0.6875, 0.5, 0.6875, 0.75, 0.6562, 0.75, 0.6562, 0.5, 0.7188, 0.5, 0.7188, 0.75, 0.6875, 0.75, 0.6875, 0.5, 0.75, 0.5, 0.75, 0.75, 0.7188, 0.75, 0.7188, 0.5, 0.7812, 0.5, 0.7812, 0.75, 0.75, 0.75, 0.75, 0.5, 0.8125, 0.5, 0.8125, 0.75, 0.7812, 0.75, 0.7812, 0.5, 0.8438, 0.5, 0.8438, 0.75, 0.8125, 0.75, 0.8125, 0.5, 0.875, 0.5, 0.875, 0.75, 0.8438, 0.75, 0.8438, 0.5, 0.9062, 0.5, 0.9062, 0.75, 0.875, 0.75, 0.875, 0.5, 0.9375, 0.5, 0.9375, 0.75, 0.9062, 0.75, 0.9062, 0.5, 0.9688, 0.5, 0.9688, 0.75, 0.9375, 0.75, 0.9375, 0.5, 1.0, 0.5, 1.0, 0.75, 0.9688, 0.75, 0.9688, 0.5, 0.03125, 0.75, 0.03125, 0.875, 0.0, 0.875, 0.0, 0.75, 0.0625, 0.75, 0.0625, 0.875, 0.03125, 0.875, 0.03125, 0.75, 0.09375, 0.75, 0.09375, 0.875, 0.0625, 0.875, 0.0625, 0.75, 0.125, 0.75, 0.125, 0.875, 0.09375, 0.875, 0.09375, 0.75, 0.1562, 0.75, 0.1562, 0.875, 0.125, 0.875, 0.125, 0.75, 0.1875, 0.75, 0.1875, 0.875, 0.1562, 0.875, 0.1562, 0.75, 0.2188, 0.75, 0.2188, 0.875, 0.1875, 0.875, 0.1875, 0.75, 0.25, 0.75, 0.25, 0.875, 0.2188, 0.875, 0.2188, 0.75, 0.2812, 0.75, 0.2812, 0.875, 0.25, 0.875, 0.25, 0.75, 0.3125, 0.75, 0.3125, 0.875, 0.2812, 0.875, 0.2812, 0.75, 0.3438, 0.75, 0.3438, 0.875, 0.3125, 0.875, 0.3125, 0.75, 0.375, 0.75, 0.375, 0.875, 0.3438, 0.875, 0.3438, 0.75, 0.4062, 0.75, 0.4062, 0.875, 0.375, 0.875, 0.375, 0.75, 0.4375, 0.75, 0.4375, 0.875, 0.4062, 0.875, 0.4062, 0.75, 0.4688, 0.75, 0.4688, 0.875, 0.4375, 0.875, 0.4375, 0.75, 0.5, 0.75, 0.5, 0.875, 0.4688, 0.875, 0.4688, 0.75, 0.5312, 0.75, 0.5312, 0.875, 0.5, 0.875, 0.5, 0.75, 0.5625, 0.75, 0.5625, 0.875, 0.5312, 0.875, 0.5312, 0.75, 0.5938, 0.75, 0.5938, 0.875, 0.5625, 0.875, 0.5625, 0.75, 0.625, 0.75, 0.625, 0.875, 0.5938, 0.875, 0.5938, 0.75, 0.6562, 0.75, 0.6562, 0.875, 0.625, 0.875, 0.625, 0.75, 0.6875, 0.75, 0.6875, 0.875, 0.6562, 0.875, 0.6562, 0.75, 0.7188, 0.75, 0.7188, 0.875, 0.6875, 0.875, 0.6875, 0.75, 0.75, 0.75, 0.75, 0.875, 0.7188, 0.875, 0.7188, 0.75, 0.7812, 0.75, 0.7812, 0.875, 0.75, 0.875, 0.75, 0.75, 0.8125, 0.75, 0.8125, 0.875, 0.7812, 0.875, 0.7812, 0.75, 0.8438, 0.75, 0.8438, 0.875, 0.8125, 0.875, 0.8125, 0.75, 0.875, 0.75, 0.875, 0.875, 0.8438, 0.875, 0.8438, 0.75, 0.9062, 0.75, 0.9062, 0.875, 0.875, 0.875, 0.875, 0.75, 0.9375, 0.75, 0.9375, 0.875, 0.9062, 0.875, 0.9062, 0.75, 0.9688, 0.75, 0.9688, 0.875, 0.9375, 0.875, 0.9375, 0.75, 1.0, 0.75, 1.0, 0.875, 0.9688, 0.875, 0.9688, 0.75, 0.03125, 0.875, 0.03125, 0.9375, 0.0, 0.9375, 0.0, 0.875, 0.0625, 0.875, 0.0625, 0.9375, 0.03125, 0.9375, 0.03125, 0.875, 0.09375, 0.875, 0.09375, 0.9375, 0.0625, 0.9375, 0.0625, 0.875, 0.125, 0.875, 0.125, 0.9375, 0.09375, 0.9375, 0.09375, 0.875, 0.1562, 0.875, 0.1562, 0.9375, 0.125, 0.9375, 0.125, 0.875, 0.1875, 0.875, 0.1875, 0.9375, 0.1562, 0.9375, 0.1562, 0.875, 0.2188, 0.875, 0.2188, 0.9375, 0.1875, 0.9375, 0.1875, 0.875, 0.25, 0.875, 0.25, 0.9375, 0.2188, 0.9375, 0.2188, 0.875, 0.2812, 0.875, 0.2812, 0.9375, 0.25, 0.9375, 0.25, 0.875, 0.3125, 0.875, 0.3125, 0.9375, 0.2812, 0.9375, 0.2812, 0.875, 0.3438, 0.875, 0.3438, 0.9375, 0.3125, 0.9375, 0.3125, 0.875, 0.375, 0.875, 0.375, 0.9375, 0.3438, 0.9375, 0.3438, 0.875, 0.4062, 0.875, 0.4062, 0.9375, 0.375, 0.9375, 0.375, 0.875, 0.4375, 0.875, 0.4375, 0.9375, 0.4062, 0.9375, 0.4062, 0.875, 0.4688, 0.875, 0.4688, 0.9375, 0.4375, 0.9375, 0.4375, 0.875, 0.5, 0.875, 0.5, 0.9375, 0.4688, 0.9375, 0.4688, 0.875, 0.5312, 0.875, 0.5312, 0.9375, 0.5, 0.9375, 0.5, 0.875, 0.5625, 0.875, 0.5625, 0.9375, 0.5312, 0.9375, 0.5312, 0.875, 0.5938, 0.875, 0.5938, 0.9375, 0.5625, 0.9375, 0.5625, 0.875, 0.625, 0.875, 0.625, 0.9375, 0.5938, 0.9375, 0.5938, 0.875, 0.6562, 0.875, 0.6562, 0.9375, 0.625, 0.9375, 0.625, 0.875, 0.6875, 0.875, 0.6875, 0.9375, 0.6562, 0.9375, 0.6562, 0.875, 0.7188, 0.875, 0.7188, 0.9375, 0.6875, 0.9375, 0.6875, 0.875, 0.75, 0.875, 0.75, 0.9375, 0.7188, 0.9375, 0.7188, 0.875, 0.7812, 0.875, 0.7812, 0.9375, 0.75, 0.9375, 0.75, 0.875, 0.8125, 0.875, 0.8125, 0.9375, 0.7812, 0.9375, 0.7812, 0.875, 0.8438, 0.875, 0.8438, 0.9375, 0.8125, 0.9375, 0.8125, 0.875, 0.875, 0.875, 0.875, 0.9375, 0.8438, 0.9375, 0.8438, 0.875, 0.9062, 0.875, 0.9062, 0.9375, 0.875, 0.9375, 0.875, 0.875, 0.9375, 0.875, 0.9375, 0.9375, 0.9062, 0.9375, 0.9062, 0.875, 0.9688, 0.875, 0.9688, 0.9375, 0.9375, 0.9375, 0.9375, 0.875, 1.0, 0.875, 1.0, 0.9375, 0.9688, 0.9375, 0.9688, 0.875])
me_cone.use_remesh_preserve_volume = False
me_cone.use_remesh_preserve_attributes = False
me_cone.use_mirror_vertex_groups = False
me_cone.update()

# ---- objects
ob_lamp = bpy.data.objects.new('Lamp', light_lamp)
ob_camera = bpy.data.objects.new('Camera', cam_camera)
ob_plane = bpy.data.objects.new('Plane', me_plane)
ob_archway = bpy.data.objects.new('Archway', me_cube_001)
ob_lamp_post = bpy.data.objects.new('Lamp Post', me_cone)
ob_point = bpy.data.objects.new('Point', light_point)
ob_lamp_post_001 = bpy.data.objects.new('Lamp Post.001', me_cone)
ob_point_001 = bpy.data.objects.new('Point.001', light_point)
ob_lamp_post_002 = bpy.data.objects.new('Lamp Post.002', me_cone)
ob_point_002 = bpy.data.objects.new('Point.002', light_point)
ob_lamp_post_003 = bpy.data.objects.new('Lamp Post.003', me_cone)
ob_point_003 = bpy.data.objects.new('Point.003', light_point)
ob_lamp_post_004 = bpy.data.objects.new('Lamp Post.004', me_cone)
ob_point_004 = bpy.data.objects.new('Point.004', light_point)
ob_lamp_post_005 = bpy.data.objects.new('Lamp Post.005', me_cone)
ob_point_005 = bpy.data.objects.new('Point.005', light_point)
ob_lamp_post_006 = bpy.data.objects.new('Lamp Post.006', me_cone)
ob_point_006 = bpy.data.objects.new('Point.006', light_point)
ob_lamp_post_007 = bpy.data.objects.new('Lamp Post.007', me_cone)
ob_point_007 = bpy.data.objects.new('Point.007', light_point)

# ---- transforms, parenting, visibility, modifiers, constraints
ob_lamp.location = (4.076, 1.005, 5.904)
ob_lamp.rotation_euler = (0.6503, 0.05522, 1.866)
ob_lamp.lock_rotations_4d = False
ob_lamp.empty_display_type = 'ARROWS'
ob_lamp.color = (0.0, 0.0, 0.0, 0.0)
ob_lamp.hide_render = True
ob_lamp.lineart.crease_threshold = 0.0
ob_camera.location = (7.359, -6.926, 4.958)
ob_camera.rotation_euler = (1.109, 0.0, 0.8149)
ob_camera.lock_rotations_4d = False
ob_camera.empty_display_type = 'ARROWS'
ob_camera.color = (0.0, 0.0, 0.0, 0.0)
ob_camera.display_type = 'WIRE'
ob_camera.lineart.crease_threshold = 0.0
ob_plane.location = (0.0, 0.0, 0.0)
ob_plane.lineart.crease_threshold = 0.0
ob_archway.location = (0.0, 0.0, 2.0)
ob_archway.lock_rotations_4d = False
ob_archway.empty_display_type = 'ARROWS'
ob_archway.lineart.crease_threshold = 0.0
_m = ob_archway.modifiers.new('Array', 'ARRAY')
_m.count = 8
_m.constant_offset_displace = (0.0, 0.0, 0.0)
_m.relative_offset_displace = (0.0, 1.0, 0.0)
ob_lamp_post.location = (0.04273, -1.591, 8.096)
ob_lamp_post.lineart.crease_threshold = 0.0
ob_point.parent = ob_lamp_post
ob_point.matrix_parent_inverse = Matrix(((9.353, -0.0, 0.0, 15.49), (-0.0, 9.353, -0.0, -0.0846), (0.0, 0.0, 9.353, -34.63), (-0.0, 0.0, -0.0, 1.0)))
ob_point.location = (-1.656, 0.01147, 3.749)
ob_point.lineart.crease_threshold = 0.0
ob_lamp_post_001.location = (0.04273, 2.409, 8.096)
ob_lamp_post_001.lineart.crease_threshold = 0.0
ob_point_001.parent = ob_lamp_post_001
ob_point_001.matrix_parent_inverse = Matrix(((9.353, -0.0, 0.0, 15.49), (-0.0, 9.353, -0.0, -0.0846), (0.0, 0.0, 9.353, -34.63), (-0.0, 0.0, -0.0, 1.0)))
ob_point_001.location = (-1.656, 0.01147, 3.749)
ob_point_001.lineart.crease_threshold = 0.0
ob_lamp_post_002.location = (0.04273, 6.409, 8.096)
ob_lamp_post_002.lineart.crease_threshold = 0.0
ob_point_002.parent = ob_lamp_post_002
ob_point_002.matrix_parent_inverse = Matrix(((9.353, -0.0, 0.0, 15.49), (-0.0, 9.353, -0.0, -0.0846), (0.0, 0.0, 9.353, -34.63), (-0.0, 0.0, -0.0, 1.0)))
ob_point_002.location = (-1.656, 0.01147, 3.749)
ob_point_002.lineart.crease_threshold = 0.0
ob_lamp_post_003.location = (0.04273, 10.41, 8.096)
ob_lamp_post_003.lineart.crease_threshold = 0.0
ob_point_003.parent = ob_lamp_post_003
ob_point_003.matrix_parent_inverse = Matrix(((9.353, -0.0, 0.0, 15.49), (-0.0, 9.353, -0.0, -0.0846), (0.0, 0.0, 9.353, -34.63), (-0.0, 0.0, -0.0, 1.0)))
ob_point_003.location = (-1.656, 0.01147, 3.749)
ob_point_003.lineart.crease_threshold = 0.0
ob_lamp_post_004.location = (0.04273, 14.41, 8.096)
ob_lamp_post_004.lineart.crease_threshold = 0.0
ob_point_004.parent = ob_lamp_post_004
ob_point_004.matrix_parent_inverse = Matrix(((9.353, -0.0, 0.0, 15.49), (-0.0, 9.353, -0.0, -0.0846), (0.0, 0.0, 9.353, -34.63), (-0.0, 0.0, -0.0, 1.0)))
ob_point_004.location = (-1.656, 0.01147, 3.749)
ob_point_004.lineart.crease_threshold = 0.0
ob_lamp_post_005.location = (0.04273, 18.41, 8.096)
ob_lamp_post_005.lineart.crease_threshold = 0.0
ob_point_005.parent = ob_lamp_post_005
ob_point_005.matrix_parent_inverse = Matrix(((9.353, -0.0, 0.0, 15.49), (-0.0, 9.353, -0.0, -0.0846), (0.0, 0.0, 9.353, -34.63), (-0.0, 0.0, -0.0, 1.0)))
ob_point_005.location = (-1.656, 0.01147, 3.749)
ob_point_005.lineart.crease_threshold = 0.0
ob_lamp_post_006.location = (0.04273, 22.41, 8.096)
ob_lamp_post_006.lineart.crease_threshold = 0.0
ob_point_006.parent = ob_lamp_post_006
ob_point_006.matrix_parent_inverse = Matrix(((9.353, -0.0, 0.0, 15.49), (-0.0, 9.353, -0.0, -0.0846), (0.0, 0.0, 9.353, -34.63), (-0.0, 0.0, -0.0, 1.0)))
ob_point_006.location = (-1.656, 0.01147, 3.749)
ob_point_006.lineart.crease_threshold = 0.0
ob_lamp_post_007.location = (0.04273, 26.41, 8.096)
ob_lamp_post_007.lineart.crease_threshold = 0.0
ob_point_007.parent = ob_lamp_post_007
ob_point_007.matrix_parent_inverse = Matrix(((9.353, -0.0, 0.0, 15.49), (-0.0, 9.353, -0.0, -0.0846), (0.0, 0.0, 9.353, -34.63), (-0.0, 0.0, -0.0, 1.0)))
ob_point_007.location = (-1.656, 0.01147, 3.749)
ob_point_007.lineart.crease_threshold = 0.0

# ---- collection membership
col_collection.objects.link(ob_lamp)
col_collection.objects.link(ob_camera)
col_collection.objects.link(ob_plane)
col_archway.objects.link(ob_archway)
col_lamp_post.objects.link(ob_lamp_post)
col_lamp_post.objects.link(ob_point)
col_lamp_post.objects.link(ob_lamp_post_001)
col_lamp_post.objects.link(ob_point_001)
col_lamp_post.objects.link(ob_lamp_post_002)
col_lamp_post.objects.link(ob_point_002)
col_lamp_post.objects.link(ob_lamp_post_003)
col_lamp_post.objects.link(ob_point_003)
col_lamp_post.objects.link(ob_lamp_post_004)
col_lamp_post.objects.link(ob_point_004)
col_lamp_post.objects.link(ob_lamp_post_005)
col_lamp_post.objects.link(ob_point_005)
col_lamp_post.objects.link(ob_lamp_post_006)
col_lamp_post.objects.link(ob_point_006)
col_lamp_post.objects.link(ob_lamp_post_007)
col_lamp_post.objects.link(ob_point_007)

# ---- scene / render settings (as saved in the file)
scene.camera = ob_camera
scene.frame_start = 1; scene.frame_end = 250; scene.frame_set(1)
scene.render.engine = 'BLENDER_EEVEE_NEXT'
scene.render.motion_blur_shutter = 1.0
scene.cycles.use_denoising = False
scene.cycles.samples = 128
scene.cycles.sampling_pattern = 'TABULATED_SOBOL'
scene.cycles.use_adaptive_sampling = False
scene.cycles.use_light_tree = False
scene.view_settings.view_transform = 'Filmic'
bpy.context.view_layer.update()
